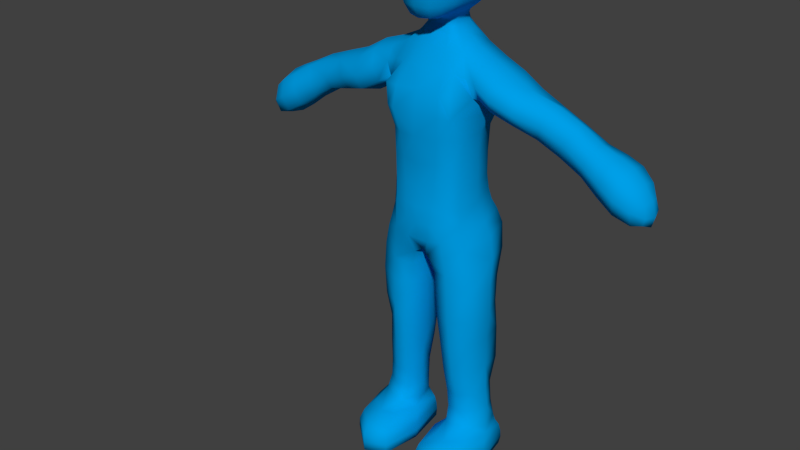 # Source: Start_file_idle_pose.blend  (saved by Blender 2.73.0; exported with 4.5.12 LTS)
import bpy
from mathutils import Matrix  # noqa: F401  (used for matrix-valued properties, if any)

bpy.ops.wm.read_factory_settings(use_empty=True)
scene = bpy.context.scene
scene.name = 'Scene'

# ---- collections
col_collection_1 = bpy.data.collections.new('Collection 1'); scene.collection.children.link(col_collection_1)
col_collection_11 = bpy.data.collections.new('Collection 11'); scene.collection.children.link(col_collection_11)
col_collection_12 = bpy.data.collections.new('Collection 12'); scene.collection.children.link(col_collection_12)
col_collection_12.hide_render = True
col_collection_12.hide_viewport = True

# ---- materials (node trees are filled in below, after node groups)
mat_character = bpy.data.materials.new('Character')
mat_character.alpha_threshold = 0.0
mat_character.use_transparent_shadow = False
mat_character.diffuse_color = (0.0, 0.3483, 0.8, 1.0)
mat_character.roughness = 0.5
mat_character.line_color = (0.0, 0.0, 0.0, 1.0)

# ---- material node trees

# ---- world
world_world = bpy.data.worlds.new('World'); scene.world = world_world
world_world.color = (0.05088, 0.05088, 0.05088)
world_world.use_sun_shadow = False
world_world.sun_shadow_jitter_overblur = 0.0
world_world.cycles.sampling_method = 'MANUAL'
world_world.cycles.sample_map_resolution = 256

# ---- meshes
me_cube_003 = bpy.data.meshes.new('Cube.003')
me_cube_003.from_pydata([(0.4696, 1.072, 5.361), (0.9667, 0.3613, 5.405), (1.163, 0.3717, 4.641), (0.2356, -0.5029, 5.078), (0.8262, 0.2586, 6.703), (0.2955, 0.7449, 9.094), (0.5685, -0.2207, 8.45), (0.497, 0.8153, 6.774), (1.06, 0.3624, 7.915), (0.7124, -0.5042, 7.671), (0.4472, 0.9237, 8.478), (0.9972, 0.3308, 7.672), (0.5327, 0.9767, 7.605), (0.5907, -0.424, 6.652), (2.786, 0.666, 7.545), (1.035, -0.2374, 8.296), (1.023, 0.3318, 8.695), (1.043, 0.9166, 8.312), (3.573, 0.8007, 7.138), (1.793, -0.2062, 7.949), (2.637, 0.318, 7.229), (2.9, 0.3633, 7.891), (4.131, 0.3633, 6.383), (3.562, -0.1376, 7.128), (3.467, 0.3317, 6.742), (3.669, 0.3313, 7.525), (0.4576, 0.3855, 9.022), (0.3601, 0.01792, 9.011), (0.5437, -0.4816, 5.156), (0.3826, -0.2889, 8.463), (0.3688, -0.4607, 6.682), (0.8124, 0.67, 1.19), (0.6282, -0.415, 4.411), (0.3842, -0.01213, 0.6963), (0.145, 0.2173, 4.365), (1.125, 0.3434, 2.189), (0.6731, 0.8766, 3.511), (0.7435, -0.2749, 2.128), (0.3552, 0.2018, 2.155), (1.193, 0.3048, 3.483), (0.6779, -0.3824, 3.353), (0.1976, 0.1957, 3.426), (0.5348, 1.07, 4.555), (0.7721, 0.902, 2.179), (1.208, 0.3349, 1.21), (0.837, -0.1255, 1.176), (0.3938, 0.2096, 1.17), (1.829, 0.8058, 7.965), (2.762, 0.005847, 7.567), (1.722, 0.3335, 7.639), (1.885, 0.2673, 8.309), (4.437, 0.3532, 6.611), (4.19, 0.3417, 7.169), (4.162, 0.7742, 6.784), (4.159, -0.06922, 6.768), (0.2178, -0.2087, 0.4246), (0.835, -0.6643, 0.7332), (1.32, 0.1455, 0.7199), (0.8221, 0.7977, 0.7075), (0.7924, -0.1015, 0.01304), (0.8195, -1.219, 0.421), (1.428, -0.03339, 0.4333), (0.8116, 1.027, 0.03127), (0.2492, -0.1878, 0.03187), (0.8111, -1.225, 0.0353), (1.374, -0.01065, 0.0347), (0.8265, 0.9773, 0.4171), (0.1886, 0.051, 9.286), (0.2747, -0.5882, 9.647), (0.439, 0.3293, 9.469), (0.611, -0.02602, 9.672), (0.4306, -0.4355, 9.661), (0.3462, -0.1763, 9.449), (0.1736, 0.7002, 9.318), (0.4283, 1.231, 10.16), (0.6402, 1.028, 10.12), (0.6522, 0.3918, 9.668), (0.483, 0.7817, 9.663), (0.3537, 0.08203, 9.441), (0.2469, 0.6374, 9.311), (0.3242, 0.3653, 9.294), (0.2647, 0.1069, 9.287), (0.3621, 0.5994, 9.457), (0.6205, 0.5761, 11.88), (0.7014, 1.143, 10.78), (0.6824, 1.039, 11.48), (0.9366, 0.1749, 10.72), (0.826, 0.1469, 11.42), (0.4258, -0.4928, 11.47), (0.5625, -0.02518, 11.79), (0.4216, -0.6472, 10.88), (0.8174, 0.06836, 10.05), (0.8447, 0.5307, 10.05), (0.5787, -0.4474, 10.16), (0.8924, 0.6399, 11.44), (0.949, 0.6535, 10.71), (0.6614, -0.398, 10.81), (0.6113, -0.3175, 11.41), (0.5005, 0.8826, 5.951), (0.8472, 0.2762, 5.847), (0.5465, -0.4606, 5.743), (0.4973, 0.8174, 6.31), (0.8361, 0.9256, 5.456), (0.8301, 0.2524, 6.181), (0.8317, -0.2013, 5.269), (1.08, 0.3928, 5.115), (0.572, -0.4569, 4.825), (0.4468, 1.161, 5.003), (0.5634, -0.4357, 6.119), (0.3667, 0.835, 8.884), (0.6772, 0.3605, 8.856), (0.4652, -0.1077, 8.784), (0.4129, 0.6415, 9.052), (0.7683, -0.1901, 6.664), (0.7445, 0.902, 8.42), (0.7813, -0.182, 8.405), (0.7429, 0.6758, 6.747), (1.18, 0.3627, 7.909), (0.8523, -0.1288, 7.666), (0.9095, 0.7589, 7.657), (0.8399, 0.2873, 7.252), (0.2314, 0.8658, 7.229), (0.4356, -0.5258, 7.175), (1.415, 0.27, 8.547), (1.389, 0.9053, 8.158), (1.357, -0.2919, 8.136), (1.313, 0.3447, 7.79), (1.049, 0.8048, 8.002), (1.066, -0.1012, 8.012), (1.019, -0.07292, 8.577), (1.037, 0.7448, 8.618), (3.325, 0.3307, 7.649), (3.221, 0.6949, 7.331), (3.206, -0.05757, 7.328), (3.101, 0.3105, 7.017), (2.88, 0.5995, 7.793), (1.741, 0.7105, 7.718), (1.843, -0.08935, 8.201), (2.668, 0.06859, 7.312), (3.95, 0.3366, 7.39), (3.877, 0.8648, 6.957), (3.871, -0.171, 6.939), (3.798, 0.3573, 6.506), (3.655, 0.6812, 7.435), (3.489, 0.6856, 6.839), (3.632, -0.01841, 7.419), (3.495, -0.02225, 6.84), (0.2501, 0.6727, 9.203), (0.347, 0.3931, 9.173), (0.2828, 0.1068, 9.167), (0.4374, 0.1274, 9.007), (0.2291, 0.8144, 6.342), (0.1407, -0.3789, 4.697), (0.7101, -0.5452, 8.092), (0.5242, 1.017, 7.987), (0.5021, 0.8582, 7.247), (0.665, -0.4091, 7.198), (0.2022, 0.05782, 9.171), (0.1704, 1.068, 5.232), (0.1129, 0.2327, 4.649), (0.1625, 0.7664, 9.131), (0.2303, 0.8132, 6.788), (0.4887, -0.5922, 7.675), (0.2057, 0.9562, 8.504), (0.2545, 1.009, 7.58), (0.2489, -0.01007, 9.024), (0.4791, 0.5371, 1.176), (1.096, 0.03444, 1.199), (0.9978, 0.9334, 4.659), (0.524, -0.08649, 1.17), (0.399, 0.1775, 0.8321), (0.8355, -0.2471, 0.8632), (1.264, 0.2264, 0.8227), (0.8052, 0.7156, 0.8549), (0.2145, 0.7825, 4.439), (0.9695, -0.1744, 4.522), (1.104, 0.604, 1.214), (0.2684, -0.2979, 4.344), (1.121, 0.3295, 2.852), (0.7198, 0.9629, 2.85), (0.7135, -0.3494, 2.768), (0.3021, 0.1898, 2.813), (1.008, 0.7568, 3.511), (0.3466, 0.67, 3.477), (1.086, -0.1793, 3.417), (0.3136, -0.259, 3.357), (1.177, 0.302, 4.065), (0.6603, -0.4117, 3.904), (0.1361, 0.2067, 3.952), (0.6692, 0.8853, 4.074), (0.4598, 0.6834, 2.174), (1.021, -0.08395, 2.156), (0.4616, -0.1982, 2.124), (1.061, 0.7845, 2.189), (0.7863, 0.694, 1.627), (1.156, 0.3245, 1.641), (0.8019, -0.1618, 1.577), (0.3946, 0.2078, 1.578), (1.901, 0.646, 8.222), (2.678, 0.5749, 7.31), (2.861, 0.1084, 7.816), (1.748, -0.07007, 7.709), (2.311, 0.701, 7.756), (2.291, -0.01815, 7.773), (2.169, 0.3343, 7.438), (2.422, 0.3598, 8.103), (4.362, 0.3471, 6.897), (4.369, 0.585, 6.657), (4.367, 0.121, 6.648), (4.374, 0.359, 6.408), (4.135, 0.6842, 6.482), (4.142, 0.03711, 6.481), (4.176, 0.03532, 7.059), (4.189, 0.6535, 7.083), (0.2481, -0.1711, 0.6035), (0.818, -1.079, 0.6006), (1.393, -0.001171, 0.6105), (0.8234, 0.9065, 0.5937), (0.5433, -0.5594, 0.717), (0.487, 0.5746, 0.6906), (1.17, -0.4037, 0.7278), (1.208, 0.6553, 0.7122), (0.4095, -0.1674, 0.01673), (0.7969, -0.9455, 0.01962), (1.185, -0.03451, 0.01948), (0.7973, 0.7436, 0.01659), (0.3799, -1.036, 0.4133), (0.3889, 0.7044, 0.03096), (1.261, -0.854, 0.4426), (1.293, 0.7434, 0.4218), (0.3906, -1.036, 0.03349), (0.3583, 0.6621, 0.4184), (1.232, -0.8518, 0.0361), (1.234, 0.7862, 0.03259), (0.2169, -0.1919, 0.232), (0.8227, -1.223, 0.2268), (1.431, -0.01519, 0.2411), (0.8248, 1.016, 0.2266), (0.209, -0.2555, 9.378), (0.3323, -0.6421, 9.939), (0.4135, -0.0941, 11.88), (0.4583, 1.312, 10.47), (0.4661, 1.335, 10.83), (0.228, 0.7355, 9.454), (0.7968, 0.7669, 10.08), (0.6807, 1.112, 10.42), (0.3635, 0.3335, 9.39), (0.7198, 0.02197, 9.832), (0.6299, 0.1834, 9.666), (0.3643, -0.3575, 9.495), (0.5128, -0.4517, 9.899), (0.7602, 0.4531, 9.829), (0.5573, -0.2334, 9.674), (0.3511, 0.004683, 9.454), (0.4876, -0.08799, 9.551), (0.5391, 0.3497, 9.554), (0.2928, 0.07858, 9.376), (0.3762, 1.097, 9.886), (0.3019, 0.9151, 9.656), (0.5757, 0.9113, 9.867), (0.6219, 0.5933, 9.669), (0.3994, 0.6682, 9.522), (0.4229, 0.498, 9.466), (0.4145, 0.1663, 9.462), (0.2847, 0.6195, 9.401), (0.3003, 0.5272, 9.302), (0.314, 0.2067, 9.288), (0.6521, 0.869, 11.74), (0.8814, 0.8904, 10.73), (0.428, 0.5613, 11.97), (0.8531, 0.8659, 11.43), (0.5899, 0.2486, 11.9), (0.7804, 0.5986, 11.72), (0.4374, 0.9071, 11.82), (0.4495, 1.145, 11.54), (0.7021, 1.119, 11.14), (0.8626, 0.3903, 11.46), (0.9516, 0.4194, 10.72), (0.8559, -0.09313, 10.75), (0.9226, 0.1984, 11.11), (0.8932, 0.1178, 10.34), (0.6283, -0.4278, 10.45), (0.6912, 0.05935, 11.65), (0.7523, -0.08944, 11.38), (0.7472, -0.18, 10.09), (0.8347, 0.3033, 10.04), (0.3704, -0.6595, 10.23), (0.9073, 0.6043, 10.35), (0.5617, -0.2217, 11.61), (0.9505, 0.6686, 11.1), (0.6613, -0.3604, 11.15), (0.7591, 0.7299, 5.929), (0.7735, -0.21, 5.765), (0.2231, 0.881, 5.949), (0.2888, -0.4893, 5.782), (0.4941, 0.9739, 5.656), (0.8805, 0.3138, 5.616), (0.2073, 0.9728, 5.589), (0.5399, -0.4816, 5.447), (0.9141, 1.016, 5.136), (0.8877, -0.1828, 4.965), (0.7453, 0.6755, 6.258), (0.765, -0.2014, 6.121), (0.6283, 0.7594, 8.827), (0.6519, -0.03682, 8.767), (0.9314, -0.1228, 8.027), (1.036, 0.8421, 7.999), (0.8243, -0.1656, 7.222), (0.7518, 0.7104, 7.259), (1.447, 0.7232, 8.446), (1.381, -0.1498, 8.424), (1.334, -0.1361, 7.869), (1.321, 0.7925, 7.873), (3.309, 0.6092, 7.566), (3.285, 0.04411, 7.569), (3.131, 0.03245, 7.096), (3.129, 0.5925, 7.095), (3.94, 0.7202, 7.293), (3.922, -0.04187, 7.267), (3.821, -0.04113, 6.616), (3.813, 0.7505, 6.616), (0.3188, 0.5752, 9.187), (0.335, 0.2092, 9.165), (0.116, 0.9867, 4.826), (0.3248, -0.4526, 6.172), (0.1753, 0.8485, 8.936), (0.313, -0.1311, 8.802), (0.4517, -0.5114, 8.093), (0.2506, 1.066, 7.977), (0.1633, 0.7152, 9.217), (0.4899, 0.5507, 0.8346), (0.5543, -0.193, 0.8509), (1.147, -0.05191, 0.8573), (1.167, 0.6313, 0.8608), (0.4029, 0.7248, 2.844), (1.021, -0.1375, 2.805), (1.019, 0.8266, 2.853), (0.4148, -0.26, 2.768), (1.024, 0.7565, 4.103), (0.3134, 0.6778, 4.009), (1.061, -0.2092, 3.986), (0.2586, -0.252, 3.891), (0.4817, 0.5583, 1.604), (1.055, 0.00372, 1.616), (0.5072, -0.1134, 1.564), (1.057, 0.6159, 1.653), (2.402, 0.6129, 8.007), (2.209, 0.6185, 7.521), (2.384, 0.09149, 8.021), (2.201, 0.05256, 7.523), (4.321, 0.5415, 6.887), (4.315, 0.1542, 6.874), (4.312, 0.1579, 6.487), (4.309, 0.558, 6.49), (0.3709, 0.6179, 0.5952), (0.4116, -0.9176, 0.6135), (1.226, -0.7436, 0.6205), (1.274, 0.6988, 0.5988), (0.5033, 0.4872, 0.02011), (0.5039, -0.7867, 0.02213), (1.097, -0.6656, 0.02419), (1.099, 0.563, 0.02174), (0.3719, -1.035, 0.2394), (0.3653, 0.695, 0.2269), (1.274, -0.8512, 0.2487), (1.284, 0.7767, 0.2312), (0.2142, -0.02459, 9.376), (0.2247, -0.469, 9.434), (0.4341, -0.6028, 11.21), (0.4204, 0.1977, 12.0), (0.3406, 0.5005, 9.395), (0.8472, 0.8503, 10.38), (0.7239, 0.671, 9.846), (0.7403, 0.2419, 9.822), (0.6577, -0.2086, 9.858), (0.4721, -0.2308, 9.566), (0.4949, 0.1228, 9.539), (0.349, 0.1743, 9.385), (0.514, 0.5351, 9.545), (0.4603, 1.285, 11.2), (0.7719, 0.7866, 11.64), (0.8874, 0.8935, 11.1), (0.7348, 0.3137, 11.73), (0.9446, 0.4387, 11.11), (0.9072, 0.3637, 10.34), (0.8422, -0.06411, 11.11), (0.8165, -0.1429, 10.38), (0.3973, -0.656, 10.53), (0.669, -0.09014, 11.55), (0.4133, -0.3217, 11.68), (0.7847, 0.8035, 5.687), (0.7953, -0.2114, 5.51), (0.2597, -0.5301, 5.45), (-0.5352, 1.095, 5.325), (-0.9741, 0.3037, 5.403), (-1.191, 0.2173, 4.671), (-0.2356, -0.5029, 5.078), (-0.8262, 0.2586, 6.703), (-0.2955, 0.7449, 9.094), (-0.5728, -0.2233, 8.449), (-0.497, 0.8153, 6.774), (-1.03, 0.365, 7.888), (-0.708, -0.5299, 7.658), (-0.4472, 0.9237, 8.478), (-0.9799, 0.3295, 7.628), (-0.5327, 0.9767, 7.605), (-0.5906, -0.424, 6.652), (-2.788, 0.6622, 7.542), (-1.044, -0.1402, 8.322), (-1.025, 0.3464, 8.704), (-1.042, 0.9209, 8.332), (-3.573, 0.8007, 7.138), (-1.771, -0.2681, 7.9), (-2.673, 0.3173, 7.256), (-2.877, 0.3454, 7.934), (-4.131, 0.3633, 6.383), (-3.558, -0.1356, 7.119), (-3.456, 0.3364, 6.721), (-3.664, 0.3378, 7.545), (-0.4576, 0.3855, 9.022), (-0.3601, 0.01792, 9.011), (-0.5458, -0.4848, 5.156), (-0.3884, -0.2924, 8.459), (-0.3688, -0.4607, 6.682), (-0.8124, 0.67, 1.19), (-0.6464, -0.4008, 4.411), (-0.3842, -0.01213, 0.6963), (-0.1948, 0.2133, 4.359), (-1.109, 0.3476, 2.19), (-0.6454, 0.8265, 3.51), (-0.7448, -0.2456, 2.133), (-0.356, 0.2004, 2.156), (-1.152, 0.2037, 3.43), (-0.6674, -0.3794, 3.341), (-0.264, 0.1837, 3.411), (-0.7071, 0.9597, 4.588), (-0.7151, 0.8645, 2.196), (-1.208, 0.3349, 1.21), (-0.837, -0.1255, 1.176), (-0.3938, 0.2096, 1.17), (-1.793, 0.8154, 7.936), (-2.771, -0.009502, 7.567), (-1.626, 0.3331, 7.487), (-1.898, 0.323, 8.295), (-4.437, 0.3532, 6.611), (-4.19, 0.3417, 7.169), (-4.162, 0.7742, 6.784), (-4.159, -0.06922, 6.768), (-0.2178, -0.2087, 0.4246), (-0.835, -0.6643, 0.7332), (-1.32, 0.1455, 0.7199), (-0.8221, 0.7977, 0.7075), (-0.7924, -0.1015, 0.01304), (-0.8195, -1.219, 0.421), (-1.428, -0.03339, 0.4333), (-0.8116, 1.027, 0.03127), (-0.2492, -0.1878, 0.03187), (-0.8111, -1.225, 0.0353), (-1.374, -0.01065, 0.0347), (-0.8265, 0.9773, 0.4171), (-0.1886, 0.051, 9.286), (-0.2747, -0.5882, 9.647), (-0.439, 0.3293, 9.469), (-0.611, -0.02602, 9.672), (-0.4306, -0.4355, 9.661), (-0.3462, -0.1763, 9.449), (-0.1736, 0.7002, 9.318), (-0.4283, 1.231, 10.16), (-0.6402, 1.028, 10.12), (-0.6522, 0.3918, 9.668), (-0.483, 0.7817, 9.663), (-0.3537, 0.08203, 9.441), (-0.2469, 0.6374, 9.311), (-0.3242, 0.3653, 9.294), (-0.2647, 0.1069, 9.287), (-0.3621, 0.5994, 9.457), (-0.6205, 0.5761, 11.88), (-0.7014, 1.143, 10.78), (-0.6824, 1.039, 11.48), (-0.9366, 0.1749, 10.72), (-0.826, 0.1469, 11.42), (-0.4258, -0.4928, 11.47), (-0.5625, -0.02518, 11.79), (-0.4216, -0.6472, 10.88), (-0.8174, 0.06836, 10.05), (-0.8447, 0.5307, 10.05), (-0.5787, -0.4474, 10.16), (-0.8924, 0.6399, 11.44), (-0.949, 0.6535, 10.71), (-0.6614, -0.398, 10.81), (-0.6113, -0.3175, 11.41), (-0.5005, 0.8826, 5.951), (-0.8472, 0.2762, 5.847), (-0.5465, -0.4606, 5.743), (-0.4973, 0.8174, 6.31), (-0.8959, 0.8965, 5.434), (-0.8301, 0.2524, 6.181), (-0.8491, -0.2285, 5.271), (-1.099, 0.2619, 5.114), (-0.578, -0.4608, 4.825), (-0.6279, 1.109, 4.992), (-0.5634, -0.4357, 6.119), (0.005382, 1.064, 5.26), (0.0, -0.5227, 5.081), (-0.002433, 0.2459, 4.8), (0.0, 0.9717, 8.526), (-0.3667, 0.835, 8.884), (-0.6768, 0.3627, 8.867), (-0.4652, -0.1077, 8.784), (-0.4129, 0.6415, 9.052), (-0.7683, -0.1901, 6.664), (-0.7442, 0.9034, 8.427), (0.0, -0.5468, 6.652), (0.0, 0.7835, 6.789), (-0.7858, -0.1822, 8.414), (-0.7429, 0.6758, 6.747), (-0.005369, -0.3723, 8.484), (-1.212, 0.3658, 7.847), (-0.9505, -0.1271, 7.658), (-0.02716, -0.6071, 7.669), (0.0, 0.9761, 7.586), (-0.914, 0.7583, 7.641), (-0.8306, 0.2868, 7.246), (-0.2314, 0.8658, 7.229), (-0.413, -0.5295, 7.181), (-1.447, 0.3345, 8.562), (-1.371, 0.9097, 8.157), (-1.364, -0.201, 8.135), (-1.248, 0.3462, 7.7), (-1.038, 0.8072, 7.999), (-1.049, -0.04276, 8.021), (-1.024, -0.01796, 8.574), (-1.036, 0.7521, 8.615), (-3.309, 0.348, 7.714), (-3.219, 0.6962, 7.334), (-3.194, -0.04523, 7.349), (-3.093, 0.3151, 6.997), (-2.867, 0.5891, 7.834), (-1.669, 0.7064, 7.604), (-1.844, -0.05569, 8.199), (-2.703, 0.06291, 7.333), (-3.95, 0.3366, 7.39), (-3.877, 0.8648, 6.957), (-3.869, -0.1701, 6.935), (-3.796, 0.3582, 6.501), (-3.655, 0.6816, 7.436), (-3.486, 0.687, 6.833), (-3.629, -0.01347, 7.434), (-3.485, -0.01758, 6.819), (-0.2501, 0.6727, 9.203), (-0.347, 0.3931, 9.173), (-0.2828, 0.1068, 9.167), (0.0, 0.7808, 9.162), (-0.4374, 0.1274, 9.007), (0.0, -0.02968, 9.045), (-0.2291, 0.8144, 6.342), (-0.1475, -0.3798, 4.696), (-0.7682, -0.4928, 8.067), (-0.5242, 1.017, 7.987), (-0.5021, 0.8582, 7.247), (-0.6263, -0.413, 7.209), (-0.2022, 0.05782, 9.171), (-0.1928, 1.081, 5.216), (-0.1327, 0.2316, 4.648), (-0.1625, 0.7664, 9.131), (-0.2303, 0.8132, 6.788), (-0.5094, -0.6223, 7.658), (-0.2057, 0.9562, 8.504), (-0.2545, 1.009, 7.58), (-0.2489, -0.01007, 9.024), (-0.4791, 0.5371, 1.176), (-1.096, 0.03444, 1.199), (-1.107, 0.7713, 4.686), (-0.524, -0.08649, 1.17), (-0.399, 0.1775, 0.8321), (-0.8355, -0.2471, 0.8632), (-1.264, 0.2264, 0.8227), (-0.8052, 0.7156, 0.8549), (-0.29, 0.7631, 4.448), (-1.013, -0.2308, 4.552), (-1.104, 0.604, 1.214), (-0.3027, -0.2979, 4.336), (-1.067, 0.3356, 2.842), (-0.6627, 0.9254, 2.866), (-0.7, -0.3195, 2.77), (-0.3025, 0.1894, 2.814), (-0.9904, 0.6869, 3.487), (-0.3365, 0.6568, 3.477), (-1.017, -0.2197, 3.386), (-0.353, -0.277, 3.34), (-1.182, 0.1801, 4.052), (-0.6671, -0.3819, 3.897), (-0.243, 0.1929, 3.935), (-0.6433, 0.8336, 4.076), (-0.442, 0.6606, 2.187), (-1.023, -0.05464, 2.161), (-0.4623, -0.1837, 2.126), (-1.001, 0.7564, 2.199), (-0.7863, 0.694, 1.627), (-1.156, 0.3245, 1.641), (-0.8019, -0.1617, 1.577), (-0.3946, 0.2078, 1.578), (-1.909, 0.6921, 8.272), (-2.698, 0.5743, 7.326), (-2.84, 0.0887, 7.853), (-1.687, -0.1486, 7.611), (-2.278, 0.7048, 7.73), (-2.27, -0.1143, 7.718), (-2.15, 0.3197, 7.373), (-2.391, 0.3224, 8.118), (-4.362, 0.3471, 6.897), (-4.369, 0.585, 6.657), (-4.367, 0.121, 6.648), (-4.374, 0.359, 6.408), (-4.135, 0.6842, 6.482), (-4.142, 0.03711, 6.481), (-4.176, 0.03532, 7.059), (-4.189, 0.6535, 7.083), (-0.2481, -0.1711, 0.6035), (-0.818, -1.079, 0.6006), (-1.393, -0.001171, 0.6105), (-0.8234, 0.9065, 0.5937), (-0.5433, -0.5594, 0.717), (-0.487, 0.5746, 0.6906), (-1.17, -0.4037, 0.7278), (-1.208, 0.6553, 0.7122), (-0.4095, -0.1674, 0.01673), (-0.7969, -0.9455, 0.01962), (-1.185, -0.03451, 0.01948), (-0.7973, 0.7436, 0.01659), (-0.3799, -1.036, 0.4133), (-0.3889, 0.7044, 0.03096), (-1.261, -0.854, 0.4426), (-1.293, 0.7434, 0.4218), (-0.3906, -1.036, 0.03349), (-0.3583, 0.6621, 0.4184), (-1.232, -0.8518, 0.0361), (-1.234, 0.7862, 0.03259), (-0.2169, -0.1919, 0.232), (-0.8227, -1.223, 0.2268), (-1.431, -0.01519, 0.2411), (-0.8248, 1.016, 0.2266), (0.0, 0.0119, 9.279), (-0.209, -0.2555, 9.378), (0.0, -0.3022, 9.348), (-0.3323, -0.6421, 9.939), (0.0, -0.66, 9.653), (0.0, -0.7588, 10.28), (-0.4135, -0.0941, 11.88), (0.0, -0.5996, 11.57), (0.0, 0.5236, 12.05), (-0.4583, 1.312, 10.47), (-0.4661, 1.335, 10.83), (0.0, 1.16, 11.56), (0.0, 1.277, 10.18), (-0.228, 0.7355, 9.454), (0.0, 0.9389, 9.656), (-0.7968, 0.7669, 10.08), (-0.6807, 1.112, 10.42), (-0.3635, 0.3335, 9.39), (-0.7198, 0.02197, 9.832), (-0.6299, 0.1834, 9.666), (-0.3643, -0.3575, 9.495), (-0.5128, -0.4517, 9.899), (-0.7602, 0.4531, 9.829), (-0.5573, -0.2334, 9.674), (-0.3511, 0.004683, 9.454), (-0.4876, -0.08799, 9.551), (0.0, 0.7181, 9.317), (-0.5391, 0.3497, 9.554), (-0.2928, 0.07858, 9.376), (-0.3762, 1.097, 9.886), (-0.3019, 0.9151, 9.656), (-0.5757, 0.9113, 9.867), (-0.6219, 0.5933, 9.669), (-0.3994, 0.6682, 9.522), (-0.4229, 0.498, 9.466), (-0.4145, 0.1663, 9.462), (-0.2847, 0.6195, 9.401), (-0.3003, 0.5272, 9.302), (-0.314, 0.2067, 9.288), (0.0, -0.775, 10.94), (0.0, 1.379, 10.86), (-0.6521, 0.869, 11.74), (-0.8814, 0.8904, 10.73), (-0.428, 0.5613, 11.97), (-0.8531, 0.8659, 11.43), (-0.5899, 0.2486, 11.9), (-0.7804, 0.5986, 11.72), (-0.4374, 0.9071, 11.82), (-0.4495, 1.145, 11.54), (-0.7021, 1.119, 11.14), (-0.8626, 0.3903, 11.46), (-0.9516, 0.4194, 10.72), (-0.8559, -0.09313, 10.75), (-0.9226, 0.1984, 11.11), (-0.8932, 0.1178, 10.34), (-0.6283, -0.4278, 10.45), (-0.6912, 0.05935, 11.65), (-0.7523, -0.08944, 11.38), (0.0, -0.1613, 12.02), (-0.7472, -0.18, 10.09), (-0.8347, 0.3033, 10.04), (-0.3704, -0.6595, 10.23), (-0.9073, 0.6043, 10.35), (-0.5617, -0.2217, 11.61), (-0.9505, 0.6686, 11.1), (-0.6613, -0.3604, 11.15), (-0.7604, 0.7313, 5.928), (-0.7735, -0.21, 5.765), (0.0, 0.8461, 5.979), (0.0, -0.5758, 5.782), (-0.2231, 0.881, 5.949), (-0.2888, -0.4893, 5.782), (-0.4959, 1.007, 5.634), (-0.8808, 0.3118, 5.615), (-0.2068, 0.993, 5.576), (-0.5399, -0.4816, 5.447), (-1.039, 0.8907, 5.133), (-0.9268, -0.2436, 4.973), (-0.7453, 0.6755, 6.258), (-0.765, -0.2014, 6.121), (-0.6282, 0.76, 8.83), (-0.6517, -0.03539, 8.774), (-0.9668, -0.1195, 8.038), (-1.065, 0.8442, 7.995), (-0.7821, -0.1674, 7.235), (-0.7517, 0.7104, 7.259), (-1.445, 0.7433, 8.478), (-1.418, -0.07803, 8.44), (-1.301, -0.108, 7.838), (-1.283, 0.7926, 7.824), (-3.301, 0.6198, 7.627), (-3.269, 0.06151, 7.665), (-3.122, 0.03757, 7.078), (-3.124, 0.5948, 7.085), (-3.94, 0.7202, 7.293), (-3.922, -0.04187, 7.267), (-3.819, -0.04005, 6.611), (-3.813, 0.7505, 6.616), (-0.3188, 0.5752, 9.187), (-0.335, 0.2092, 9.165), (-0.1848, 0.9921, 4.82), (-0.3248, -0.4526, 6.172), (-0.1753, 0.8485, 8.936), (-0.313, -0.1311, 8.802), (-0.4967, -0.54, 8.068), (-0.2506, 1.066, 7.977), (-0.1633, 0.7152, 9.217), (-0.4899, 0.5507, 0.8346), (-0.5543, -0.193, 0.8509), (-1.147, -0.05191, 0.8573), (-1.167, 0.6313, 0.8608), (-0.387, 0.7028, 2.857), (-0.9782, -0.1066, 2.8), (-0.9532, 0.7997, 2.861), (-0.4154, -0.2458, 2.77), (-1.011, 0.6867, 4.08), (-0.3147, 0.666, 4.009), (-1.043, -0.2406, 3.992), (-0.3265, -0.275, 3.868), (-0.4817, 0.5583, 1.604), (-1.055, 0.003908, 1.616), (-0.5072, -0.1134, 1.564), (-1.057, 0.6159, 1.653), (-2.369, 0.6183, 8.022), (-2.182, 0.6152, 7.462), (-2.358, -0.01181, 8.016), (-2.186, 0.004154, 7.455), (-4.321, 0.5415, 6.887), (-4.315, 0.1542, 6.874), (-4.312, 0.1579, 6.487), (-4.309, 0.558, 6.49), (-0.3709, 0.6179, 0.5952), (-0.4116, -0.9176, 0.6135), (-1.226, -0.7436, 0.6205), (-1.274, 0.6988, 0.5988), (-0.5033, 0.4872, 0.02011), (-0.5039, -0.7867, 0.02213), (-1.097, -0.6656, 0.02419), (-1.099, 0.563, 0.02174), (-0.3719, -1.035, 0.2394), (-0.3653, 0.695, 0.2269), (-1.274, -0.8512, 0.2487), (-1.284, 0.7767, 0.2312), (0.0, 0.7746, 6.363), (-0.02521, 0.9255, 4.961), (0.0, -0.5151, 6.164), (-0.0004735, -0.3279, 4.78), (0.0, 0.8469, 8.979), (0.0, -0.1558, 8.835), (0.0, 1.047, 7.997), (-0.02775, -0.5165, 8.113), (-0.003239, -0.629, 7.227), (0.0, 0.8562, 7.211), (0.0, 0.7377, 9.225), (0.0, 0.02354, 9.172), (-0.2142, -0.02459, 9.376), (0.0, -0.08867, 9.344), (-0.2247, -0.469, 9.434), (0.0, -0.5267, 9.411), (0.0, -0.7285, 9.976), (-0.4341, -0.6028, 11.21), (0.0, -0.7337, 11.28), (-0.4204, 0.1977, 12.0), (0.0, 0.1389, 12.12), (0.0, 0.8962, 11.85), (0.0, 1.357, 10.5), (-0.3406, 0.5005, 9.395), (0.0, 1.138, 9.904), (0.0, 0.7694, 9.456), (-0.8472, 0.8503, 10.38), (-0.7239, 0.671, 9.846), (-0.7403, 0.2419, 9.822), (-0.6577, -0.2086, 9.858), (-0.4721, -0.2308, 9.566), (-0.4949, 0.1228, 9.539), (-0.349, 0.1743, 9.385), (-0.514, 0.5351, 9.545), (0.0, -0.7685, 10.6), (-0.4603, 1.285, 11.2), (0.0, 1.32, 11.22), (-0.7719, 0.7866, 11.64), (-0.8874, 0.8935, 11.1), (-0.7348, 0.3137, 11.73), (-0.9446, 0.4387, 11.11), (-0.9072, 0.3637, 10.34), (-0.8422, -0.06411, 11.11), (-0.8165, -0.1429, 10.38), (-0.3973, -0.656, 10.53), (-0.669, -0.09014, 11.55), (-0.4133, -0.3217, 11.68), (0.0, -0.3998, 11.81), (-0.7948, 0.8253, 5.669), (-0.7954, -0.2117, 5.51), (0.001587, 0.9667, 5.616), (0.0, -0.5534, 5.426), (-0.2597, -0.5301, 5.45), (-0.851, 0.3543, 8.784), (-1.03, 0.55, 8.663), (-0.6524, 0.5615, 8.849), (-0.8319, 0.7556, 8.721), (-0.8414, 0.5555, 8.755), (-0.7639, 0.3584, 8.825), (-1.024, 0.165, 8.642), (-0.6642, 0.164, 8.822), (-0.8379, -0.02688, 8.673), (-0.9381, 0.3503, 8.744)], [], [(0, 295, 390, 102), (0, 102, 299, 107), (0, 107, 323, 158), (1, 102, 390, 296), (1, 296, 391, 104), (1, 104, 300, 105), (1, 105, 299, 102), (2, 175, 340, 186), (2, 186, 338, 168), (2, 168, 299, 105), (2, 105, 300, 175), (3, 503, 788, 152), (4, 116, 308, 120), (4, 120, 307, 113), (4, 113, 302, 103), (4, 103, 301, 116), (5, 160, 329, 147), (5, 147, 321, 112), (5, 112, 303, 109), (5, 109, 325, 160), (6, 153, 305, 115), (6, 115, 304, 111), (7, 155, 308, 116), (7, 116, 301, 101), (8, 128, 305, 117), (8, 117, 306, 127), (8, 127, 312, 126), (8, 126, 311, 128), (9, 156, 307, 118), (9, 118, 305, 153), (9, 153, 327, 162), (10, 163, 325, 109), (10, 109, 303, 114), (10, 114, 306, 154), (10, 154, 328, 163), (11, 119, 306, 117), (11, 117, 305, 118), (11, 118, 307, 120), (11, 120, 308, 119), (12, 164, 328, 154), (12, 154, 306, 119), (12, 119, 308, 155), (13, 108, 302, 113), (13, 113, 307, 156), (14, 199, 347, 202), (14, 202, 346, 135), (14, 135, 313, 132), (14, 132, 316, 199), (15, 128, 311, 125), (15, 125, 310, 129), (15, 129, 304, 115), (15, 115, 305, 128), (16, 130, 303, 110), (16, 110, 304, 129), (16, 129, 310, 123), (16, 123, 309, 130), (17, 127, 306, 114), (17, 114, 303, 130), (17, 130, 309, 124), (17, 124, 312, 127), (18, 144, 316, 132), (18, 132, 313, 143), (18, 143, 317, 140), (18, 140, 320, 144), (19, 201, 349, 203), (19, 203, 348, 137), (19, 137, 310, 125), (19, 125, 311, 201), (20, 138, 349, 204), (20, 204, 347, 199), (20, 199, 316, 134), (20, 134, 315, 138), (21, 135, 346, 205), (21, 205, 348, 200), (21, 200, 314, 131), (21, 131, 313, 135), (22, 211, 319, 142), (22, 142, 320, 210), (22, 210, 353, 209), (22, 209, 352, 211), (23, 146, 319, 141), (23, 141, 318, 145), (23, 145, 314, 133), (23, 133, 315, 146), (24, 146, 315, 134), (24, 134, 316, 144), (24, 144, 320, 142), (24, 142, 319, 146), (25, 143, 313, 131), (25, 131, 314, 145), (25, 145, 318, 139), (25, 139, 317, 143), (26, 112, 321, 148), (26, 148, 322, 150), (26, 150, 304, 110), (26, 110, 303, 112), (27, 165, 326, 111), (27, 111, 304, 150), (27, 150, 322, 149), (28, 104, 391, 298), (28, 106, 300, 104), (30, 122, 793, 512), (31, 166, 342, 194), (31, 194, 345, 176), (31, 176, 333, 173), (31, 173, 330, 166), (32, 177, 341, 187), (32, 187, 340, 175), (32, 175, 300, 106), (33, 219, 354, 214), (33, 214, 355, 218), (33, 218, 331, 170), (33, 170, 330, 219), (34, 174, 339, 188), (34, 188, 341, 177), (34, 159, 323, 174), (35, 191, 343, 195), (35, 195, 345, 193), (35, 193, 336, 178), (35, 178, 335, 191), (36, 183, 339, 189), (36, 189, 338, 182), (36, 182, 336, 179), (36, 179, 334, 183), (37, 192, 344, 196), (37, 196, 343, 191), (37, 191, 335, 180), (37, 180, 337, 192), (38, 190, 342, 197), (38, 197, 344, 192), (38, 192, 337, 181), (38, 181, 334, 190), (39, 184, 335, 178), (39, 178, 336, 182), (39, 182, 338, 186), (39, 186, 340, 184), (40, 185, 337, 180), (40, 180, 335, 184), (40, 184, 340, 187), (40, 187, 341, 185), (41, 183, 334, 181), (41, 181, 337, 185), (41, 185, 341, 188), (41, 188, 339, 183), (42, 174, 323, 107), (42, 107, 299, 168), (42, 168, 338, 189), (42, 189, 339, 174), (43, 190, 334, 179), (43, 179, 336, 193), (43, 193, 345, 194), (43, 194, 342, 190), (44, 167, 332, 172), (44, 172, 333, 176), (44, 176, 345, 195), (44, 195, 343, 167), (45, 169, 331, 171), (45, 171, 332, 167), (45, 167, 343, 196), (45, 196, 344, 169), (46, 166, 330, 170), (46, 170, 331, 169), (46, 169, 344, 197), (46, 197, 342, 166), (47, 136, 312, 124), (47, 124, 309, 198), (47, 198, 346, 202), (47, 202, 347, 136), (48, 138, 315, 133), (48, 133, 314, 200), (48, 200, 348, 203), (48, 203, 349, 138), (49, 201, 311, 126), (49, 126, 312, 136), (49, 136, 347, 204), (49, 204, 349, 201), (50, 198, 309, 123), (50, 123, 310, 137), (50, 137, 348, 205), (50, 205, 346, 198), (51, 207, 350, 206), (51, 206, 351, 208), (51, 208, 352, 209), (51, 209, 353, 207), (52, 213, 317, 139), (52, 139, 318, 212), (52, 212, 351, 206), (52, 206, 350, 213), (53, 210, 320, 140), (53, 140, 317, 213), (53, 213, 350, 207), (53, 207, 353, 210), (54, 211, 352, 208), (54, 208, 351, 212), (54, 212, 318, 141), (54, 141, 319, 211), (55, 231, 363, 234), (55, 234, 362, 226), (55, 226, 355, 214), (55, 214, 354, 231), (56, 218, 355, 215), (56, 215, 356, 220), (56, 220, 332, 171), (56, 171, 331, 218), (57, 220, 356, 216), (57, 216, 357, 221), (57, 221, 333, 172), (57, 172, 332, 220), (58, 219, 330, 173), (58, 173, 333, 221), (58, 221, 357, 217), (58, 217, 354, 219), (59, 223, 359, 222), (59, 222, 358, 225), (59, 225, 361, 224), (59, 224, 360, 223), (60, 226, 362, 235), (60, 235, 364, 228), (60, 228, 356, 215), (60, 215, 355, 226), (61, 228, 364, 236), (61, 236, 365, 229), (61, 229, 357, 216), (61, 216, 356, 228), (62, 227, 363, 237), (62, 237, 365, 233), (62, 233, 361, 225), (62, 225, 358, 227), (63, 227, 358, 222), (63, 222, 359, 230), (63, 230, 362, 234), (63, 234, 363, 227), (64, 230, 359, 223), (64, 223, 360, 232), (64, 232, 364, 235), (64, 235, 362, 230), (65, 232, 360, 224), (65, 224, 361, 233), (65, 233, 365, 236), (65, 236, 364, 232), (66, 231, 354, 217), (66, 217, 357, 229), (66, 229, 365, 237), (66, 237, 363, 231), (67, 642, 796, 157), (68, 239, 801, 646), (69, 246, 370, 262), (69, 262, 378, 255), (69, 255, 376, 263), (69, 263, 377, 246), (70, 252, 375, 254), (70, 254, 376, 248), (70, 248, 373, 247), (70, 247, 374, 252), (71, 249, 375, 252), (71, 252, 374, 250), (72, 249, 367, 238), (72, 238, 366, 253), (72, 253, 376, 254), (72, 254, 375, 249), (73, 668, 810, 243), (74, 654, 807, 241), (74, 257, 809, 654), (75, 245, 371, 244), (75, 244, 372, 259), (76, 251, 373, 248), (76, 248, 376, 255), (76, 255, 378, 260), (76, 260, 372, 251), (77, 259, 372, 260), (77, 260, 378, 261), (78, 256, 377, 263), (78, 263, 376, 253), (78, 253, 366, 256), (79, 264, 370, 265), (79, 265, 321, 147), (80, 246, 377, 266), (80, 266, 322, 148), (80, 148, 321, 265), (80, 265, 370, 246), (81, 149, 322, 266), (81, 266, 377, 256), (82, 261, 378, 262), (82, 262, 370, 264), (83, 269, 369, 271), (83, 271, 382, 272), (83, 272, 380, 267), (84, 268, 371, 245), (84, 242, 379, 275), (84, 275, 381, 268), (85, 270, 381, 275), (85, 275, 379, 274), (85, 267, 380, 270), (86, 280, 384, 277), (86, 277, 383, 279), (86, 279, 385, 278), (86, 278, 386, 280), (87, 276, 382, 282), (87, 282, 388, 283), (87, 283, 385, 279), (87, 279, 383, 276), (89, 240, 389, 288), (89, 288, 388, 282), (89, 282, 382, 271), (89, 271, 369, 240), (91, 247, 373, 285), (91, 285, 384, 280), (91, 280, 386, 284), (91, 284, 374, 247), (92, 251, 372, 244), (92, 244, 371, 287), (92, 287, 384, 285), (92, 285, 373, 251), (93, 281, 387, 286), (93, 250, 374, 284), (93, 284, 386, 281), (94, 270, 380, 272), (94, 272, 382, 276), (94, 276, 383, 289), (94, 289, 381, 270), (95, 268, 381, 289), (95, 289, 383, 277), (95, 277, 384, 287), (95, 287, 371, 268), (96, 281, 386, 278), (96, 278, 385, 290), (97, 290, 385, 283), (97, 283, 388, 288), (98, 101, 301, 291), (98, 291, 390, 295), (99, 291, 301, 103), (99, 103, 302, 292), (99, 292, 391, 296), (99, 296, 390, 291), (100, 292, 302, 108), (100, 108, 324, 294), (100, 294, 392, 298), (100, 298, 391, 292), (28, 298, 392, 3), (12, 155, 121, 164), (28, 3, 152, 106), (13, 30, 324, 108), (0, 158, 297, 295), (163, 505, 789, 325), (67, 366, 798, 642), (77, 258, 257, 259), (71, 68, 367, 249), (77, 261, 243, 258), (242, 241, 807, 682), (90, 681, 819, 387), (269, 650, 805, 369), (98, 293, 151, 101), (6, 29, 327, 153), (27, 149, 157, 165), (160, 325, 789, 552), (238, 367, 800, 644), (164, 520, 791, 328), (238, 644, 798, 366), (71, 250, 239, 68), (269, 273, 806, 650), (79, 147, 329, 73), (158, 323, 786, 502), (7, 101, 151, 161), (165, 554, 790, 326), (161, 513, 794, 121), (82, 264, 243, 261), (75, 259, 257, 74), (96, 290, 368, 90), (88, 649, 803, 368), (293, 710, 785, 151), (85, 274, 273, 267), (93, 286, 239, 250), (294, 711, 836, 392), (165, 157, 796, 554), (161, 151, 785, 513), (75, 74, 241, 245), (240, 369, 805, 700), (83, 267, 273, 269), (88, 389, 832, 649), (293, 297, 835, 710), (96, 90, 387, 281), (158, 502, 835, 297), (7, 161, 121, 155), (97, 288, 389, 88), (159, 152, 788, 504), (9, 162, 122, 156), (32, 106, 152, 177), (162, 519, 793, 122), (162, 327, 792, 519), (159, 504, 786, 323), (242, 682, 821, 379), (34, 177, 152, 159), (29, 326, 790, 516), (30, 512, 787, 324), (258, 243, 810, 656), (240, 700, 832, 389), (81, 67, 157, 149), (84, 245, 241, 242), (294, 324, 787, 711), (286, 387, 819, 647), (6, 111, 326, 29), (29, 516, 792, 327), (164, 121, 794, 520), (258, 656, 809, 257), (68, 646, 800, 367), (3, 392, 836, 503), (13, 156, 122, 30), (163, 328, 791, 505), (160, 552, 795, 329), (79, 73, 243, 264), (73, 329, 795, 668), (90, 368, 803, 681), (274, 653, 806, 273), (274, 379, 821, 653), (81, 256, 366, 67), (98, 295, 297, 293), (286, 647, 801, 239), (97, 88, 368, 290), (393, 495, 833, 714), (393, 500, 718, 495), (393, 562, 742, 500), (394, 715, 833, 495), (394, 497, 834, 715), (394, 498, 719, 497), (394, 495, 718, 498), (395, 590, 759, 579), (395, 572, 757, 590), (395, 498, 718, 572), (395, 579, 719, 498), (396, 556, 788, 503), (397, 522, 727, 515), (397, 510, 726, 522), (397, 496, 721, 510), (397, 515, 720, 496), (398, 549, 748, 564), (398, 509, 740, 549), (398, 506, 722, 509), (398, 564, 744, 506), (399, 514, 724, 557), (399, 508, 723, 514), (400, 515, 727, 559), (400, 494, 720, 515), (401, 517, 724, 530), (401, 529, 725, 517), (401, 528, 731, 529), (401, 530, 730, 528), (402, 518, 726, 560), (402, 557, 724, 518), (402, 566, 746, 557), (403, 506, 744, 567), (403, 511, 722, 506), (403, 558, 725, 511), (403, 567, 747, 558), (404, 517, 725, 521), (404, 518, 724, 517), (404, 522, 726, 518), (404, 521, 727, 522), (405, 558, 747, 568), (405, 521, 725, 558), (405, 559, 727, 521), (406, 510, 721, 501), (406, 560, 726, 510), (407, 606, 766, 603), (407, 537, 765, 606), (407, 534, 732, 537), (407, 603, 735, 534), (408, 527, 730, 530), (408, 531, 729, 527), (408, 514, 723, 846, 531), (408, 530, 724, 514), (842, 840, 722, 841), (409, 844, 531, 846, 723, 845, 507, 843, 838, 847), (409, 525, 729, 531, 844), (409, 839, 532, 728, 525), (410, 511, 725, 529), (410, 532, 841, 722, 511), (410, 526, 728, 532), (410, 529, 731, 526), (411, 534, 735, 546), (411, 545, 732, 534), (411, 542, 736, 545), (411, 546, 739, 542), (412, 607, 768, 605), (412, 539, 767, 607), (412, 527, 729, 539), (412, 605, 730, 527), (413, 608, 768, 540), (413, 603, 766, 608), (413, 536, 735, 603), (413, 540, 734, 536), (414, 609, 765, 537), (414, 604, 767, 609), (414, 533, 733, 604), (414, 537, 732, 533), (415, 544, 738, 615), (415, 614, 739, 544), (415, 613, 772, 614), (415, 615, 771, 613), (416, 543, 738, 548), (416, 547, 737, 543), (416, 535, 733, 547), (416, 548, 734, 535), (417, 536, 734, 548), (417, 546, 735, 536), (417, 544, 739, 546), (417, 548, 738, 544), (418, 533, 732, 545), (418, 547, 733, 533), (418, 541, 737, 547), (418, 545, 736, 541), (419, 550, 740, 509), (419, 553, 741, 550), (419, 507, 845, 723, 553), (419, 509, 722, 840, 507), (420, 508, 745, 569), (420, 553, 723, 508), (420, 551, 741, 553), (421, 717, 834, 497), (421, 497, 719, 499), (423, 512, 793, 524), (424, 598, 761, 570), (424, 580, 764, 598), (424, 577, 752, 580), (424, 570, 749, 577), (425, 591, 760, 581), (425, 579, 759, 591), (425, 499, 719, 579), (426, 618, 773, 623), (426, 622, 774, 618), (426, 574, 750, 622), (426, 623, 749, 574), (427, 592, 758, 578), (427, 581, 760, 592), (427, 578, 742, 563), (428, 599, 762, 595), (428, 597, 764, 599), (428, 582, 755, 597), (428, 595, 754, 582), (429, 593, 758, 587), (429, 586, 757, 593), (429, 583, 755, 586), (429, 587, 753, 583), (430, 600, 763, 596), (430, 595, 762, 600), (430, 584, 754, 595), (430, 596, 756, 584), (431, 601, 761, 594), (431, 596, 763, 601), (431, 585, 756, 596), (431, 594, 753, 585), (432, 582, 754, 588), (432, 586, 755, 582), (432, 590, 757, 586), (432, 588, 759, 590), (433, 584, 756, 589), (433, 588, 754, 584), (433, 591, 759, 588), (433, 589, 760, 591), (434, 585, 753, 587), (434, 589, 756, 585), (434, 592, 760, 589), (434, 587, 758, 592), (435, 500, 742, 578), (435, 572, 718, 500), (435, 593, 757, 572), (435, 578, 758, 593), (436, 583, 753, 594), (436, 597, 755, 583), (436, 598, 764, 597), (436, 594, 761, 598), (437, 576, 751, 571), (437, 580, 752, 576), (437, 599, 764, 580), (437, 571, 762, 599), (438, 575, 750, 573), (438, 571, 751, 575), (438, 600, 762, 571), (438, 573, 763, 600), (439, 574, 749, 570), (439, 573, 750, 574), (439, 601, 763, 573), (439, 570, 761, 601), (440, 526, 731, 538), (440, 602, 728, 526), (440, 606, 765, 602), (440, 538, 766, 606), (441, 535, 734, 540), (441, 604, 733, 535), (441, 607, 767, 604), (441, 540, 768, 607), (442, 528, 730, 605), (442, 538, 731, 528), (442, 608, 766, 538), (442, 605, 768, 608), (443, 525, 728, 602), (443, 539, 729, 525), (443, 609, 767, 539), (443, 602, 765, 609), (444, 610, 769, 611), (444, 612, 770, 610), (444, 613, 771, 612), (444, 611, 772, 613), (445, 541, 736, 617), (445, 616, 737, 541), (445, 610, 770, 616), (445, 617, 769, 610), (446, 542, 739, 614), (446, 617, 736, 542), (446, 611, 769, 617), (446, 614, 772, 611), (447, 612, 771, 615), (447, 616, 770, 612), (447, 543, 737, 616), (447, 615, 738, 543), (448, 638, 782, 635), (448, 630, 781, 638), (448, 618, 774, 630), (448, 635, 773, 618), (449, 619, 774, 622), (449, 624, 775, 619), (449, 575, 751, 624), (449, 622, 750, 575), (450, 620, 775, 624), (450, 625, 776, 620), (450, 576, 752, 625), (450, 624, 751, 576), (451, 577, 749, 623), (451, 625, 752, 577), (451, 621, 776, 625), (451, 623, 773, 621), (452, 626, 778, 627), (452, 629, 777, 626), (452, 628, 780, 629), (452, 627, 779, 628), (453, 639, 781, 630), (453, 632, 783, 639), (453, 619, 775, 632), (453, 630, 774, 619), (454, 640, 783, 632), (454, 633, 784, 640), (454, 620, 776, 633), (454, 632, 775, 620), (455, 641, 782, 631), (455, 637, 784, 641), (455, 629, 780, 637), (455, 631, 777, 629), (456, 626, 777, 631), (456, 634, 778, 626), (456, 638, 781, 634), (456, 631, 782, 638), (457, 627, 778, 634), (457, 636, 779, 627), (457, 639, 783, 636), (457, 634, 781, 639), (458, 628, 779, 636), (458, 637, 780, 628), (458, 640, 784, 637), (458, 636, 783, 640), (459, 621, 773, 635), (459, 633, 776, 621), (459, 641, 784, 633), (459, 635, 782, 641), (460, 561, 796, 642), (461, 646, 801, 645), (462, 676, 808, 659), (462, 669, 818, 676), (462, 677, 816, 669), (462, 659, 817, 677), (463, 667, 815, 665), (463, 661, 816, 667), (463, 660, 813, 661), (463, 665, 814, 660), (464, 665, 815, 662), (464, 663, 814, 665), (465, 643, 799, 662), (465, 666, 797, 643), (465, 667, 816, 666), (465, 662, 815, 667), (466, 655, 810, 668), (467, 651, 807, 654), (467, 654, 809, 671), (468, 657, 811, 658), (468, 673, 812, 657), (469, 661, 813, 664), (469, 669, 816, 661), (469, 674, 818, 669), (469, 664, 812, 674), (470, 674, 812, 673), (470, 675, 818, 674), (471, 677, 817, 670), (471, 666, 816, 677), (471, 670, 797, 666), (472, 679, 808, 678), (472, 549, 740, 679), (473, 680, 817, 659), (473, 550, 741, 680), (473, 679, 740, 550), (473, 659, 808, 679), (474, 680, 741, 551), (474, 670, 817, 680), (475, 676, 818, 675), (475, 678, 808, 676), (476, 687, 804, 685), (476, 688, 824, 687), (476, 683, 822, 688), (477, 658, 811, 684), (477, 691, 820, 652), (477, 684, 823, 691), (478, 691, 823, 686), (478, 690, 820, 691), (478, 686, 822, 683), (479, 693, 826, 696), (479, 695, 825, 693), (479, 694, 827, 695), (479, 696, 828, 694), (480, 698, 824, 692), (480, 699, 830, 698), (480, 695, 827, 699), (480, 692, 825, 695), (482, 705, 831, 648), (482, 698, 830, 705), (482, 687, 824, 698), (482, 648, 804, 687), (484, 702, 813, 660), (484, 696, 826, 702), (484, 701, 828, 696), (484, 660, 814, 701), (485, 657, 812, 664), (485, 704, 811, 657), (485, 702, 826, 704), (485, 664, 813, 702), (486, 703, 829, 697), (486, 701, 814, 663), (486, 697, 828, 701), (487, 688, 822, 686), (487, 692, 824, 688), (487, 706, 825, 692), (487, 686, 823, 706), (488, 706, 823, 684), (488, 693, 825, 706), (488, 704, 826, 693), (488, 684, 811, 704), (489, 694, 828, 697), (489, 707, 827, 694), (490, 699, 827, 707), (490, 705, 830, 699), (491, 708, 720, 494), (491, 714, 833, 708), (492, 496, 720, 708), (492, 709, 721, 496), (492, 715, 834, 709), (492, 708, 833, 715), (493, 501, 721, 709), (493, 713, 743, 501), (493, 717, 837, 713), (493, 709, 834, 717), (421, 396, 837, 717), (405, 568, 523, 559), (421, 499, 556, 396), (406, 501, 743, 423), (393, 714, 716, 562), (567, 744, 789, 505), (460, 642, 798, 797), (470, 673, 671, 672), (464, 662, 799, 461), (470, 672, 655, 675), (652, 682, 807, 651), (483, 829, 819, 681), (685, 804, 805, 650), (491, 494, 555, 712), (399, 557, 746, 422), (420, 569, 561, 551), (564, 552, 789, 744), (643, 644, 800, 799), (568, 747, 791, 520), (643, 797, 798, 644), (464, 461, 645, 663), (685, 650, 806, 689), (472, 466, 748, 549), (562, 502, 786, 742), (400, 565, 555, 494), (569, 745, 790, 554), (565, 523, 794, 513), (475, 675, 655, 678), (468, 467, 671, 673), (489, 483, 802, 707), (481, 802, 803, 649), (712, 555, 785, 710), (478, 683, 689, 690), (486, 663, 645, 703), (713, 837, 836, 711), (569, 554, 796, 561), (565, 513, 785, 555), (468, 658, 651, 467), (648, 700, 805, 804), (476, 685, 689, 683), (481, 649, 832, 831), (712, 710, 835, 716), (489, 697, 829, 483), (562, 716, 835, 502), (400, 559, 523, 565), (490, 481, 831, 705), (563, 504, 788, 556), (402, 560, 524, 566), (425, 581, 556, 499), (566, 524, 793, 519), (566, 519, 792, 746), (563, 742, 786, 504), (652, 820, 821, 682), (427, 563, 556, 581), (422, 516, 790, 745), (423, 743, 787, 512), (672, 656, 810, 655), (648, 831, 832, 700), (474, 551, 561, 460), (477, 652, 651, 658), (713, 711, 787, 743), (703, 647, 819, 829), (399, 422, 745, 508), (422, 746, 792, 516), (568, 520, 794, 523), (672, 671, 809, 656), (461, 799, 800, 646), (396, 503, 836, 837), (406, 423, 524, 560), (567, 505, 791, 747), (564, 748, 795, 552), (472, 678, 655, 466), (466, 668, 795, 748), (483, 681, 803, 802), (690, 689, 806, 653), (690, 653, 821, 820), (474, 460, 797, 670), (491, 712, 716, 714), (703, 645, 801, 647), (490, 707, 802, 481), (839, 842, 841, 532), (409, 847, 838, 842, 839), (838, 843, 507, 840, 842)])
me_cube_003.polygons.foreach_set('use_smooth', [True] * 839)
me_cube_003.materials.append(mat_character)
me_cube_003.use_remesh_preserve_volume = False
me_cube_003.use_remesh_preserve_attributes = False
me_cube_003.use_mirror_vertex_groups = False
me_cube_003.update()
me_circle = bpy.data.meshes.new('Circle')
me_circle.from_pydata([(-0.01792, -0.01086, 0.1123), (-0.0505, -0.01086, 0.1024), (-0.08053, -0.01086, 0.08633), (-0.1068, -0.01086, 0.06474), (-0.1284, -0.01086, 0.03842), (-0.1445, -0.01086, 0.008395), (-0.1544, -0.01086, -0.02418), (-0.1577, -0.01086, -0.05806), (-0.1544, -0.01086, -0.09194), (-0.1445, -0.01086, -0.1245), (-0.1284, -0.01086, -0.1545), (-0.1068, -0.01086, -0.1809), (-0.08053, -0.01086, -0.2025), (-0.0505, -0.01086, -0.2185), (-0.01792, -0.01086, -0.2284), (-0.01727, -0.004248, 0.1123), (-0.04923, 0.002107, 0.1024), (-0.07867, 0.007965, 0.08633), (-0.1045, 0.0131, 0.06474), (-0.1257, 0.01731, 0.03842), (-0.1414, 0.02044, 0.008395), (-0.1511, 0.02237, -0.02418), (-0.1544, 0.02302, -0.05806), (-0.1511, 0.02237, -0.09194), (-0.1414, 0.02044, -0.1245), (-0.1257, 0.01731, -0.1545), (-0.1045, 0.0131, -0.1809), (-0.07867, 0.007965, -0.2025), (-0.04923, 0.002107, -0.2185), (-0.01727, -0.004248, -0.2284), (-0.01535, 0.002107, 0.1123), (-0.04544, 0.01457, 0.1024), (-0.07318, 0.02606, 0.08633), (-0.0975, 0.03614, 0.06474), (-0.1174, 0.0444, 0.03842), (-0.1323, 0.05054, 0.008395), (-0.1414, 0.05432, -0.02418), (-0.1445, 0.0556, -0.05806), (-0.1414, 0.05432, -0.09194), (-0.1323, 0.05054, -0.1245), (-0.1174, 0.0444, -0.1545), (-0.0975, 0.03614, -0.1809), (-0.07318, 0.02606, -0.2025), (-0.04544, 0.01457, -0.2185), (-0.01534, 0.002107, -0.2284), (-0.01221, 0.007965, 0.1123), (-0.0393, 0.02606, 0.1024), (-0.06427, 0.04275, 0.08633), (-0.08615, 0.05737, 0.06474), (-0.1041, 0.06936, 0.03842), (-0.1174, 0.07828, 0.008395), (-0.1257, 0.08377, -0.02418), (-0.1284, 0.08563, -0.05806), (-0.1257, 0.08377, -0.09194), (-0.1174, 0.07828, -0.1245), (-0.1041, 0.06936, -0.1545), (-0.08615, 0.05737, -0.1809), (-0.06427, 0.04275, -0.2025), (-0.0393, 0.02606, -0.2185), (-0.01221, 0.007965, -0.2284), (-0.008001, 0.0131, 0.1123), (-0.03104, 0.03614, 0.1024), (-0.05227, 0.05737, 0.08633), (-0.07088, 0.07597, 0.06474), (-0.08615, 0.09125, 0.03842), (-0.0975, 0.1026, 0.008395), (-0.1045, 0.1096, -0.02418), (-0.1068, 0.1119, -0.05806), (-0.1045, 0.1096, -0.09194), (-0.0975, 0.1026, -0.1245), (-0.08615, 0.09125, -0.1545), (-0.07088, 0.07597, -0.1809), (-0.05227, 0.05737, -0.2025), (-0.03104, 0.03614, -0.2185), (-0.008001, 0.0131, -0.2284), (-0.002867, 0.01731, 0.1123), (-0.02097, 0.0444, 0.1024), (-0.03765, 0.06936, 0.08633), (-0.05227, 0.09125, 0.06474), (-0.06427, 0.1092, 0.03842), (-0.07318, 0.1225, 0.008395), (-0.07867, 0.1308, -0.02418), (-0.08053, 0.1335, -0.05806), (-0.07867, 0.1308, -0.09194), (-0.07318, 0.1225, -0.1245), (-0.06427, 0.1092, -0.1545), (-0.05227, 0.09125, -0.1809), (-0.03765, 0.06936, -0.2025), (-0.02097, 0.0444, -0.2185), (-0.002867, 0.01731, -0.2284), (0.002991, 0.02044, 0.1123), (-0.009476, 0.05054, 0.1024), (-0.02097, 0.07828, 0.08633), (-0.03104, 0.1026, 0.06474), (-0.0393, 0.1225, 0.03842), (-0.04544, 0.1374, 0.008395), (-0.04923, 0.1465, -0.02418), (-0.0505, 0.1496, -0.05806), (-0.04923, 0.1465, -0.09194), (-0.04544, 0.1374, -0.1245), (-0.0393, 0.1225, -0.1545), (-0.03104, 0.1026, -0.1809), (-0.02097, 0.07828, -0.2025), (-0.009476, 0.05054, -0.2185), (0.002991, 0.02044, -0.2284), (0.009347, 0.02237, 0.1123), (0.002991, 0.05432, 0.1024), (-0.002867, 0.08377, 0.08633), (-0.008001, 0.1096, 0.06474), (-0.01221, 0.1308, 0.03842), (-0.01534, 0.1465, 0.008395), (-0.01727, 0.1562, -0.02418), (-0.01792, 0.1595, -0.05806), (-0.01727, 0.1562, -0.09194), (-0.01534, 0.1465, -0.1245), (-0.01221, 0.1308, -0.1545), (-0.008001, 0.1096, -0.1809), (-0.002866, 0.08377, -0.2025), (0.002991, 0.05432, -0.2185), (0.009347, 0.02237, -0.2284), (0.01596, 0.02302, 0.1123), (0.01596, 0.0556, 0.1024), (0.01596, 0.08563, 0.08633), (0.01596, 0.1119, 0.06474), (0.01596, 0.1335, 0.03842), (0.01596, 0.1496, 0.008395), (0.01596, 0.1595, -0.02418), (0.01596, 0.1628, -0.05806), (0.01596, 0.1595, -0.09194), (0.01596, 0.1496, -0.1245), (0.01596, 0.1335, -0.1545), (0.01596, 0.1119, -0.1809), (0.01596, 0.08563, -0.2025), (0.01596, 0.0556, -0.2185), (0.01596, 0.02302, -0.2284), (0.02257, 0.02237, 0.1123), (0.02892, 0.05432, 0.1024), (0.03478, 0.08377, 0.08633), (0.03991, 0.1096, 0.06474), (0.04413, 0.1308, 0.03842), (0.04726, 0.1465, 0.008395), (0.04919, 0.1562, -0.02418), (0.04984, 0.1595, -0.05806), (0.04919, 0.1562, -0.09194), (0.04726, 0.1465, -0.1245), (0.04413, 0.1308, -0.1545), (0.03991, 0.1096, -0.1809), (0.03478, 0.08377, -0.2025), (0.02892, 0.05432, -0.2185), (0.02257, 0.02237, -0.2284), (0.02892, 0.02044, 0.1123), (0.04139, 0.05054, 0.1024), (0.05288, 0.07828, 0.08633), (0.06295, 0.1026, 0.06474), (0.07121, 0.1225, 0.03842), (0.07736, 0.1374, 0.008395), (0.08114, 0.1465, -0.02418), (0.08242, 0.1496, -0.05806), (0.08114, 0.1465, -0.09194), (0.07736, 0.1374, -0.1245), (0.07121, 0.1225, -0.1545), (0.06295, 0.1026, -0.1809), (0.05288, 0.07828, -0.2025), (0.04139, 0.05054, -0.2185), (0.02892, 0.02044, -0.2284), (0.03478, 0.01731, 0.1123), (0.05288, 0.0444, 0.1024), (0.06956, 0.06936, 0.08633), (0.08418, 0.09125, 0.06474), (0.09618, 0.1092, 0.03842), (0.1051, 0.1225, 0.008395), (0.1106, 0.1308, -0.02418), (0.1124, 0.1335, -0.05806), (0.1106, 0.1308, -0.09194), (0.1051, 0.1225, -0.1245), (0.09618, 0.1092, -0.1545), (0.08418, 0.09125, -0.1809), (0.06956, 0.06936, -0.2025), (0.05288, 0.0444, -0.2185), (0.03478, 0.01731, -0.2284), (0.03991, 0.0131, 0.1123), (0.06295, 0.03614, 0.1024), (0.08418, 0.05737, 0.08633), (0.1028, 0.07597, 0.06474), (0.1181, 0.09125, 0.03842), (0.1294, 0.1026, 0.008395), (0.1364, 0.1096, -0.02418), (0.1388, 0.1119, -0.05806), (0.1364, 0.1096, -0.09194), (0.1294, 0.1026, -0.1245), (0.1181, 0.09125, -0.1545), (0.1028, 0.07597, -0.1809), (0.08418, 0.05737, -0.2025), (0.06295, 0.03614, -0.2185), (0.03991, 0.0131, -0.2284), (0.04413, 0.007965, 0.1123), (0.07121, 0.02606, 0.1024), (0.09618, 0.04275, 0.08633), (0.1181, 0.05737, 0.06474), (0.136, 0.06936, 0.03842), (0.1494, 0.07828, 0.008395), (0.1576, 0.08377, -0.02418), (0.1604, 0.08563, -0.05806), (0.1576, 0.08377, -0.09194), (0.1494, 0.07828, -0.1245), (0.136, 0.06936, -0.1545), (0.1181, 0.05737, -0.1809), (0.09618, 0.04275, -0.2025), (0.07121, 0.02606, -0.2185), (0.04413, 0.007965, -0.2284), (0.04726, 0.002107, 0.1123), (0.07736, 0.01457, 0.1024), (0.1051, 0.02606, 0.08633), (0.1294, 0.03614, 0.06474), (0.1494, 0.0444, 0.03842), (0.1642, 0.05054, 0.008395), (0.1733, 0.05432, -0.02418), (0.1764, 0.0556, -0.05806), (0.1733, 0.05432, -0.09194), (0.1642, 0.05054, -0.1245), (0.1494, 0.0444, -0.1545), (0.1294, 0.03614, -0.1809), (0.1051, 0.02606, -0.2025), (0.07736, 0.01457, -0.2185), (0.04726, 0.002107, -0.2284), (0.04919, -0.004248, 0.1123), (0.08114, 0.002107, 0.1024), (0.1106, 0.007965, 0.08633), (0.1364, 0.0131, 0.06474), (0.1576, 0.01731, 0.03842), (0.1733, 0.02044, 0.008395), (0.183, 0.02237, -0.02418), (0.1863, 0.02302, -0.05806), (0.183, 0.02237, -0.09194), (0.1733, 0.02044, -0.1245), (0.1576, 0.01731, -0.1545), (0.1364, 0.0131, -0.1809), (0.1106, 0.007965, -0.2025), (0.08114, 0.002107, -0.2185), (0.04919, -0.004248, -0.2284), (0.04984, -0.01086, 0.1123), (0.08242, -0.01086, 0.1024), (0.1124, -0.01086, 0.08633), (0.1388, -0.01086, 0.06474), (0.1604, -0.01086, 0.03842), (0.1764, -0.01086, 0.008395), (0.1863, -0.01086, -0.02418), (0.1896, -0.01086, -0.05806), (0.1863, -0.01086, -0.09194), (0.1764, -0.01086, -0.1245), (0.1604, -0.01086, -0.1545), (0.1388, -0.01086, -0.1809), (0.1124, -0.01086, -0.2025), (0.08242, -0.01086, -0.2185), (0.04984, -0.01086, -0.2284), (0.04919, -0.01747, 0.1123), (0.08114, -0.02382, 0.1024), (0.1106, -0.02968, 0.08633), (0.1364, -0.03482, 0.06474), (0.1576, -0.03903, 0.03842), (0.1733, -0.04216, 0.008395), (0.183, -0.04409, -0.02418), (0.1863, -0.04474, -0.05806), (0.183, -0.04409, -0.09194), (0.1733, -0.04216, -0.1245), (0.1576, -0.03903, -0.1545), (0.1364, -0.03482, -0.1809), (0.1106, -0.02968, -0.2025), (0.08114, -0.02382, -0.2185), (0.04919, -0.01747, -0.2284), (0.04726, -0.02382, 0.1123), (0.07736, -0.03629, 0.1024), (0.1051, -0.04778, 0.08633), (0.1294, -0.05785, 0.06474), (0.1494, -0.06612, 0.03842), (0.1642, -0.07226, 0.008395), (0.1733, -0.07604, -0.02418), (0.1764, -0.07732, -0.05806), (0.1733, -0.07604, -0.09194), (0.1642, -0.07226, -0.1245), (0.1494, -0.06612, -0.1545), (0.1294, -0.05785, -0.1809), (0.1051, -0.04778, -0.2025), (0.07736, -0.03629, -0.2185), (0.04726, -0.02382, -0.2284), (0.04413, -0.02968, 0.1123), (0.07121, -0.04778, 0.1024), (0.09618, -0.06446, 0.08633), (0.1181, -0.07908, 0.06474), (0.136, -0.09108, 0.03842), (0.1494, -0.1, 0.008395), (0.1576, -0.1055, -0.02418), (0.1604, -0.1073, -0.05806), (0.1576, -0.1055, -0.09194), (0.1494, -0.1, -0.1245), (0.136, -0.09108, -0.1545), (0.1181, -0.07908, -0.1809), (0.09618, -0.06446, -0.2025), (0.07121, -0.04778, -0.2185), (0.04413, -0.02968, -0.2284), (0.03991, -0.03482, 0.1123), (0.06295, -0.05785, 0.1024), (0.08418, -0.07908, 0.08633), (0.1028, -0.09769, 0.06474), (0.1181, -0.113, 0.03842), (0.1294, -0.1243, 0.008395), (0.1364, -0.1313, -0.02418), (0.1388, -0.1337, -0.05806), (0.1364, -0.1313, -0.09194), (0.1294, -0.1243, -0.1245), (0.1181, -0.113, -0.1545), (0.1028, -0.09769, -0.1809), (0.08418, -0.07908, -0.2025), (0.06295, -0.05785, -0.2185), (0.03991, -0.03482, -0.2284), (0.03478, -0.03903, 0.1123), (0.05288, -0.06612, 0.1024), (0.06956, -0.09108, 0.08633), (0.08418, -0.113, 0.06474), (0.09618, -0.1309, 0.03842), (0.1051, -0.1443, 0.008395), (0.1106, -0.1525, -0.02418), (0.1124, -0.1553, -0.05806), (0.1106, -0.1525, -0.09194), (0.1051, -0.1443, -0.1245), (0.09618, -0.1309, -0.1545), (0.08418, -0.113, -0.1809), (0.06956, -0.09108, -0.2025), (0.05288, -0.06612, -0.2185), (0.03478, -0.03903, -0.2284), (0.01596, -0.01086, -0.2317), (0.02892, -0.04216, 0.1123), (0.04139, -0.07226, 0.1024), (0.05288, -0.1, 0.08633), (0.06295, -0.1243, 0.06474), (0.07121, -0.1443, 0.03842), (0.07736, -0.1591, 0.008395), (0.08114, -0.1682, -0.02418), (0.08242, -0.1713, -0.05806), (0.08114, -0.1682, -0.09194), (0.07736, -0.1591, -0.1245), (0.07121, -0.1443, -0.1545), (0.06295, -0.1243, -0.1809), (0.05288, -0.1, -0.2025), (0.04139, -0.07226, -0.2185), (0.02892, -0.04216, -0.2284), (0.02257, -0.04409, 0.1123), (0.02892, -0.07604, 0.1024), (0.03478, -0.1055, 0.08633), (0.03991, -0.1313, 0.06474), (0.04413, -0.1525, 0.03842), (0.04726, -0.1682, 0.008395), (0.04919, -0.1779, -0.02418), (0.04984, -0.1812, -0.05806), (0.04919, -0.1779, -0.09194), (0.04726, -0.1682, -0.1245), (0.04413, -0.1525, -0.1545), (0.03991, -0.1313, -0.1809), (0.03478, -0.1055, -0.2025), (0.02892, -0.07604, -0.2185), (0.02257, -0.04409, -0.2284), (0.01596, -0.04474, 0.1123), (0.01596, -0.07732, 0.1024), (0.01596, -0.1073, 0.08633), (0.01596, -0.1337, 0.06474), (0.01596, -0.1553, 0.03842), (0.01596, -0.1713, 0.008395), (0.01596, -0.1812, -0.02418), (0.01596, -0.1845, -0.05806), (0.01596, -0.1812, -0.09194), (0.01596, -0.1713, -0.1245), (0.01596, -0.1553, -0.1545), (0.01596, -0.1337, -0.1809), (0.01596, -0.1073, -0.2025), (0.01596, -0.07732, -0.2185), (0.01596, -0.04474, -0.2284), (0.009347, -0.04409, 0.1123), (0.002991, -0.07604, 0.1024), (-0.002866, -0.1055, 0.08633), (-0.008001, -0.1313, 0.06474), (-0.01221, -0.1525, 0.03842), (-0.01534, -0.1682, 0.008395), (-0.01727, -0.1779, -0.02418), (-0.01792, -0.1812, -0.05806), (-0.01727, -0.1779, -0.09194), (-0.01534, -0.1682, -0.1245), (-0.01221, -0.1525, -0.1545), (-0.008001, -0.1313, -0.1809), (-0.002866, -0.1055, -0.2025), (0.002991, -0.07604, -0.2185), (0.009347, -0.04409, -0.2284), (0.002991, -0.04216, 0.1123), (-0.009476, -0.07226, 0.1024), (-0.02097, -0.1, 0.08633), (-0.03104, -0.1243, 0.06474), (-0.0393, -0.1443, 0.03842), (-0.04544, -0.1591, 0.008395), (-0.04923, -0.1682, -0.02418), (-0.0505, -0.1713, -0.05806), (-0.04923, -0.1682, -0.09194), (-0.04544, -0.1591, -0.1245), (-0.0393, -0.1443, -0.1545), (-0.03104, -0.1243, -0.1809), (-0.02097, -0.1, -0.2025), (-0.009476, -0.07226, -0.2185), (0.002991, -0.04216, -0.2284), (-0.002867, -0.03903, 0.1123), (-0.02097, -0.06612, 0.1024), (-0.03765, -0.09108, 0.08633), (-0.05227, -0.113, 0.06474), (-0.06427, -0.1309, 0.03842), (-0.07318, -0.1443, 0.008395), (-0.07867, -0.1525, -0.02418), (-0.08053, -0.1553, -0.05806), (-0.07867, -0.1525, -0.09194), (-0.07318, -0.1443, -0.1245), (-0.06427, -0.1309, -0.1545), (-0.05227, -0.113, -0.1809), (-0.03765, -0.09108, -0.2025), (-0.02097, -0.06612, -0.2185), (-0.002866, -0.03903, -0.2284), (-0.008001, -0.03482, 0.1123), (-0.03104, -0.05785, 0.1024), (-0.05227, -0.07908, 0.08633), (-0.07088, -0.09769, 0.06474), (-0.08615, -0.113, 0.03842), (-0.0975, -0.1243, 0.008395), (-0.1045, -0.1313, -0.02418), (-0.1068, -0.1337, -0.05806), (-0.1045, -0.1313, -0.09194), (-0.0975, -0.1243, -0.1245), (-0.08615, -0.113, -0.1545), (-0.07088, -0.09769, -0.1809), (-0.05227, -0.07908, -0.2025), (-0.03104, -0.05785, -0.2185), (-0.008001, -0.03482, -0.2284), (-0.01221, -0.02968, 0.1123), (-0.0393, -0.04778, 0.1024), (-0.06427, -0.06446, 0.08633), (-0.08615, -0.07908, 0.06474), (-0.1041, -0.09108, 0.03842), (-0.1174, -0.1, 0.008395), (-0.1257, -0.1055, -0.02418), (-0.1284, -0.1073, -0.05806), (-0.1257, -0.1055, -0.09194), (-0.1174, -0.1, -0.1245), (-0.1041, -0.09108, -0.1545), (-0.08615, -0.07908, -0.1809), (-0.06427, -0.06446, -0.2025), (-0.0393, -0.04778, -0.2185), (-0.01221, -0.02968, -0.2284), (0.01596, -0.01086, 0.1156), (-0.01534, -0.02382, 0.1123), (-0.04544, -0.03629, 0.1024), (-0.07318, -0.04778, 0.08633), (-0.0975, -0.05785, 0.06474), (-0.1174, -0.06612, 0.03842), (-0.1323, -0.07226, 0.008395), (-0.1414, -0.07604, -0.02418), (-0.1445, -0.07732, -0.05806), (-0.1414, -0.07604, -0.09194), (-0.1323, -0.07226, -0.1245), (-0.1174, -0.06612, -0.1545), (-0.0975, -0.05785, -0.1809), (-0.07318, -0.04778, -0.2025), (-0.04544, -0.03629, -0.2185), (-0.01534, -0.02382, -0.2284), (-0.01727, -0.01747, 0.1123), (-0.04923, -0.02382, 0.1024), (-0.07867, -0.02968, 0.08633), (-0.1045, -0.03482, 0.06474), (-0.1257, -0.03903, 0.03842), (-0.1414, -0.04216, 0.008395), (-0.1511, -0.04409, -0.02418), (-0.1544, -0.04474, -0.05806), (-0.1511, -0.04409, -0.09194), (-0.1414, -0.04216, -0.1245), (-0.1257, -0.03903, -0.1545), (-0.1045, -0.03482, -0.1809), (-0.07867, -0.02968, -0.2025), (-0.04923, -0.02382, -0.2185), (-0.01727, -0.01747, -0.2284)], [], [(3, 2, 17, 18), (14, 13, 28, 29), (1, 0, 15, 16), (12, 11, 26, 27), (10, 9, 24, 25), (8, 7, 22, 23), (6, 5, 20, 21), (4, 3, 18, 19), (2, 1, 16, 17), (13, 12, 27, 28), (11, 10, 25, 26), (9, 8, 23, 24), (7, 6, 21, 22), (5, 4, 19, 20), (24, 23, 38, 39), (22, 21, 36, 37), (20, 19, 34, 35), (18, 17, 32, 33), (29, 28, 43, 44), (16, 15, 30, 31), (27, 26, 41, 42), (25, 24, 39, 40), (23, 22, 37, 38), (21, 20, 35, 36), (19, 18, 33, 34), (17, 16, 31, 32), (28, 27, 42, 43), (26, 25, 40, 41), (39, 38, 53, 54), (37, 36, 51, 52), (35, 34, 49, 50), (33, 32, 47, 48), (44, 43, 58, 59), (31, 30, 45, 46), (42, 41, 56, 57), (40, 39, 54, 55), (38, 37, 52, 53), (36, 35, 50, 51), (34, 33, 48, 49), (32, 31, 46, 47), (43, 42, 57, 58), (41, 40, 55, 56), (54, 53, 68, 69), (52, 51, 66, 67), (50, 49, 64, 65), (48, 47, 62, 63), (59, 58, 73, 74), (46, 45, 60, 61), (57, 56, 71, 72), (55, 54, 69, 70), (53, 52, 67, 68), (51, 50, 65, 66), (49, 48, 63, 64), (47, 46, 61, 62), (58, 57, 72, 73), (56, 55, 70, 71), (69, 68, 83, 84), (67, 66, 81, 82), (65, 64, 79, 80), (63, 62, 77, 78), (74, 73, 88, 89), (61, 60, 75, 76), (72, 71, 86, 87), (70, 69, 84, 85), (68, 67, 82, 83), (66, 65, 80, 81), (64, 63, 78, 79), (62, 61, 76, 77), (73, 72, 87, 88), (71, 70, 85, 86), (84, 83, 98, 99), (82, 81, 96, 97), (80, 79, 94, 95), (78, 77, 92, 93), (89, 88, 103, 104), (76, 75, 90, 91), (87, 86, 101, 102), (85, 84, 99, 100), (83, 82, 97, 98), (81, 80, 95, 96), (79, 78, 93, 94), (77, 76, 91, 92), (88, 87, 102, 103), (86, 85, 100, 101), (99, 98, 113, 114), (97, 96, 111, 112), (95, 94, 109, 110), (93, 92, 107, 108), (104, 103, 118, 119), (91, 90, 105, 106), (102, 101, 116, 117), (100, 99, 114, 115), (98, 97, 112, 113), (96, 95, 110, 111), (94, 93, 108, 109), (92, 91, 106, 107), (103, 102, 117, 118), (101, 100, 115, 116), (114, 113, 128, 129), (112, 111, 126, 127), (110, 109, 124, 125), (108, 107, 122, 123), (119, 118, 133, 134), (106, 105, 120, 121), (117, 116, 131, 132), (115, 114, 129, 130), (113, 112, 127, 128), (111, 110, 125, 126), (109, 108, 123, 124), (107, 106, 121, 122), (118, 117, 132, 133), (116, 115, 130, 131), (129, 128, 143, 144), (127, 126, 141, 142), (125, 124, 139, 140), (123, 122, 137, 138), (134, 133, 148, 149), (121, 120, 135, 136), (132, 131, 146, 147), (130, 129, 144, 145), (128, 127, 142, 143), (126, 125, 140, 141), (124, 123, 138, 139), (122, 121, 136, 137), (133, 132, 147, 148), (131, 130, 145, 146), (144, 143, 158, 159), (142, 141, 156, 157), (140, 139, 154, 155), (138, 137, 152, 153), (149, 148, 163, 164), (136, 135, 150, 151), (147, 146, 161, 162), (145, 144, 159, 160), (143, 142, 157, 158), (141, 140, 155, 156), (139, 138, 153, 154), (137, 136, 151, 152), (148, 147, 162, 163), (146, 145, 160, 161), (159, 158, 173, 174), (157, 156, 171, 172), (155, 154, 169, 170), (153, 152, 167, 168), (164, 163, 178, 179), (151, 150, 165, 166), (162, 161, 176, 177), (160, 159, 174, 175), (158, 157, 172, 173), (156, 155, 170, 171), (154, 153, 168, 169), (152, 151, 166, 167), (163, 162, 177, 178), (161, 160, 175, 176), (174, 173, 188, 189), (172, 171, 186, 187), (170, 169, 184, 185), (168, 167, 182, 183), (179, 178, 193, 194), (166, 165, 180, 181), (177, 176, 191, 192), (175, 174, 189, 190), (173, 172, 187, 188), (171, 170, 185, 186), (169, 168, 183, 184), (167, 166, 181, 182), (178, 177, 192, 193), (176, 175, 190, 191), (189, 188, 203, 204), (187, 186, 201, 202), (185, 184, 199, 200), (183, 182, 197, 198), (194, 193, 208, 209), (181, 180, 195, 196), (192, 191, 206, 207), (190, 189, 204, 205), (188, 187, 202, 203), (186, 185, 200, 201), (184, 183, 198, 199), (182, 181, 196, 197), (193, 192, 207, 208), (191, 190, 205, 206), (204, 203, 218, 219), (202, 201, 216, 217), (200, 199, 214, 215), (198, 197, 212, 213), (209, 208, 223, 224), (196, 195, 210, 211), (207, 206, 221, 222), (205, 204, 219, 220), (203, 202, 217, 218), (201, 200, 215, 216), (199, 198, 213, 214), (197, 196, 211, 212), (208, 207, 222, 223), (206, 205, 220, 221), (219, 218, 233, 234), (217, 216, 231, 232), (215, 214, 229, 230), (213, 212, 227, 228), (224, 223, 238, 239), (211, 210, 225, 226), (222, 221, 236, 237), (220, 219, 234, 235), (218, 217, 232, 233), (216, 215, 230, 231), (214, 213, 228, 229), (212, 211, 226, 227), (223, 222, 237, 238), (221, 220, 235, 236), (234, 233, 248, 249), (232, 231, 246, 247), (230, 229, 244, 245), (228, 227, 242, 243), (239, 238, 253, 254), (226, 225, 240, 241), (237, 236, 251, 252), (235, 234, 249, 250), (233, 232, 247, 248), (231, 230, 245, 246), (229, 228, 243, 244), (227, 226, 241, 242), (238, 237, 252, 253), (236, 235, 250, 251), (249, 248, 263, 264), (247, 246, 261, 262), (245, 244, 259, 260), (243, 242, 257, 258), (254, 253, 268, 269), (241, 240, 255, 256), (252, 251, 266, 267), (250, 249, 264, 265), (248, 247, 262, 263), (246, 245, 260, 261), (244, 243, 258, 259), (242, 241, 256, 257), (253, 252, 267, 268), (251, 250, 265, 266), (264, 263, 278, 279), (262, 261, 276, 277), (260, 259, 274, 275), (258, 257, 272, 273), (269, 268, 283, 284), (256, 255, 270, 271), (267, 266, 281, 282), (265, 264, 279, 280), (263, 262, 277, 278), (261, 260, 275, 276), (259, 258, 273, 274), (257, 256, 271, 272), (268, 267, 282, 283), (266, 265, 280, 281), (279, 278, 293, 294), (277, 276, 291, 292), (275, 274, 289, 290), (273, 272, 287, 288), (284, 283, 298, 299), (271, 270, 285, 286), (282, 281, 296, 297), (280, 279, 294, 295), (278, 277, 292, 293), (276, 275, 290, 291), (274, 273, 288, 289), (272, 271, 286, 287), (283, 282, 297, 298), (281, 280, 295, 296), (294, 293, 308, 309), (292, 291, 306, 307), (290, 289, 304, 305), (288, 287, 302, 303), (299, 298, 313, 314), (286, 285, 300, 301), (297, 296, 311, 312), (295, 294, 309, 310), (293, 292, 307, 308), (291, 290, 305, 306), (289, 288, 303, 304), (287, 286, 301, 302), (298, 297, 312, 313), (296, 295, 310, 311), (309, 308, 323, 324), (307, 306, 321, 322), (305, 304, 319, 320), (303, 302, 317, 318), (314, 313, 328, 329), (301, 300, 315, 316), (312, 311, 326, 327), (310, 309, 324, 325), (308, 307, 322, 323), (306, 305, 320, 321), (304, 303, 318, 319), (302, 301, 316, 317), (313, 312, 327, 328), (311, 310, 325, 326), (324, 323, 339, 340), (322, 321, 337, 338), (320, 319, 335, 336), (318, 317, 333, 334), (329, 328, 344, 345), (316, 315, 331, 332), (327, 326, 342, 343), (325, 324, 340, 341), (323, 322, 338, 339), (321, 320, 336, 337), (319, 318, 334, 335), (317, 316, 332, 333), (328, 327, 343, 344), (326, 325, 341, 342), (340, 339, 354, 355), (338, 337, 352, 353), (336, 335, 350, 351), (334, 333, 348, 349), (345, 344, 359, 360), (332, 331, 346, 347), (343, 342, 357, 358), (341, 340, 355, 356), (339, 338, 353, 354), (337, 336, 351, 352), (335, 334, 349, 350), (333, 332, 347, 348), (344, 343, 358, 359), (342, 341, 356, 357), (355, 354, 369, 370), (353, 352, 367, 368), (351, 350, 365, 366), (349, 348, 363, 364), (360, 359, 374, 375), (347, 346, 361, 362), (358, 357, 372, 373), (356, 355, 370, 371), (354, 353, 368, 369), (352, 351, 366, 367), (350, 349, 364, 365), (348, 347, 362, 363), (359, 358, 373, 374), (357, 356, 371, 372), (370, 369, 384, 385), (368, 367, 382, 383), (366, 365, 380, 381), (364, 363, 378, 379), (375, 374, 389, 390), (362, 361, 376, 377), (373, 372, 387, 388), (371, 370, 385, 386), (369, 368, 383, 384), (367, 366, 381, 382), (365, 364, 379, 380), (363, 362, 377, 378), (374, 373, 388, 389), (372, 371, 386, 387), (385, 384, 399, 400), (383, 382, 397, 398), (381, 380, 395, 396), (379, 378, 393, 394), (390, 389, 404, 405), (377, 376, 391, 392), (388, 387, 402, 403), (386, 385, 400, 401), (384, 383, 398, 399), (382, 381, 396, 397), (380, 379, 394, 395), (378, 377, 392, 393), (389, 388, 403, 404), (387, 386, 401, 402), (400, 399, 414, 415), (398, 397, 412, 413), (396, 395, 410, 411), (394, 393, 408, 409), (405, 404, 419, 420), (392, 391, 406, 407), (403, 402, 417, 418), (401, 400, 415, 416), (399, 398, 413, 414), (397, 396, 411, 412), (395, 394, 409, 410), (393, 392, 407, 408), (404, 403, 418, 419), (402, 401, 416, 417), (415, 414, 429, 430), (413, 412, 427, 428), (411, 410, 425, 426), (409, 408, 423, 424), (420, 419, 434, 435), (407, 406, 421, 422), (418, 417, 432, 433), (416, 415, 430, 431), (414, 413, 428, 429), (412, 411, 426, 427), (410, 409, 424, 425), (408, 407, 422, 423), (419, 418, 433, 434), (417, 416, 431, 432), (430, 429, 444, 445), (428, 427, 442, 443), (426, 425, 440, 441), (424, 423, 438, 439), (435, 434, 449, 450), (422, 421, 436, 437), (433, 432, 447, 448), (431, 430, 445, 446), (429, 428, 443, 444), (427, 426, 441, 442), (425, 424, 439, 440), (423, 422, 437, 438), (434, 433, 448, 449), (432, 431, 446, 447), (445, 444, 460, 461), (443, 442, 458, 459), (441, 440, 456, 457), (439, 438, 454, 455), (450, 449, 465, 466), (437, 436, 452, 453), (448, 447, 463, 464), (446, 445, 461, 462), (444, 443, 459, 460), (442, 441, 457, 458), (440, 439, 455, 456), (438, 437, 453, 454), (449, 448, 464, 465), (447, 446, 462, 463), (461, 460, 475, 476), (459, 458, 473, 474), (457, 456, 471, 472), (455, 454, 469, 470), (466, 465, 480, 481), (453, 452, 467, 468), (464, 463, 478, 479), (462, 461, 476, 477), (460, 459, 474, 475), (458, 457, 472, 473), (456, 455, 470, 471), (454, 453, 468, 469), (465, 464, 479, 480), (463, 462, 477, 478), (330, 14, 29), (0, 451, 15), (330, 29, 44), (15, 451, 30), (330, 44, 59), (30, 451, 45), (330, 59, 74), (45, 451, 60), (330, 74, 89), (60, 451, 75), (330, 89, 104), (75, 451, 90), (330, 104, 119), (90, 451, 105), (330, 119, 134), (105, 451, 120), (330, 134, 149), (120, 451, 135), (330, 149, 164), (135, 451, 150), (330, 164, 179), (150, 451, 165), (330, 179, 194), (165, 451, 180), (330, 194, 209), (180, 451, 195), (330, 209, 224), (195, 451, 210), (330, 224, 239), (210, 451, 225), (330, 239, 254), (225, 451, 240), (330, 254, 269), (240, 451, 255), (330, 269, 284), (255, 451, 270), (330, 284, 299), (270, 451, 285), (330, 299, 314), (285, 451, 300), (330, 314, 329), (300, 451, 315), (330, 329, 345), (315, 451, 331), (330, 345, 360), (331, 451, 346), (330, 360, 375), (346, 451, 361), (330, 375, 390), (361, 451, 376), (330, 390, 405), (376, 451, 391), (330, 405, 420), (391, 451, 406), (330, 420, 435), (406, 451, 421), (330, 435, 450), (421, 451, 436), (330, 450, 466), (436, 451, 452), (330, 466, 481), (452, 451, 467), (476, 475, 8, 9), (474, 473, 6, 7), (472, 471, 4, 5), (470, 469, 2, 3), (481, 480, 13, 14), (468, 467, 0, 1), (479, 478, 11, 12), (477, 476, 9, 10), (475, 474, 7, 8), (473, 472, 5, 6), (471, 470, 3, 4), (330, 481, 14), (469, 468, 1, 2), (480, 479, 12, 13), (467, 451, 0), (478, 477, 10, 11)])
me_circle.use_remesh_preserve_volume = False
me_circle.use_remesh_preserve_attributes = False
me_circle.use_mirror_vertex_groups = False
me_circle.update()
arm_armature = bpy.data.armatures.new('Armature')  # bones are not reproduced

# ---- objects
ob_bob = bpy.data.objects.new('Bob', me_cube_003)
ob_armature = bpy.data.objects.new('Armature', arm_armature)
ob_circle = bpy.data.objects.new('Circle', me_circle)

# ---- transforms, parenting, visibility, modifiers, constraints
ob_bob.parent = ob_armature
ob_bob.matrix_parent_inverse = Matrix(((1.0, 0.0, 0.0, -0.0), (0.0, 1.0, 0.0, -0.0), (0.0, 0.0, 1.0, -4.594), (0.0, 0.0, 0.0, 1.0)))
ob_bob.location = (0.0, 0.0, -4.768e-07)
ob_bob.scale = (0.8911, 0.8911, 0.8911)
ob_bob.lineart.crease_threshold = 0.0
_vg = ob_bob.vertex_groups.new(name='Stomach')
for _i, _w in zip([0, 1, 2, 3, 4, 7, 9, 12, 13, 28, 30, 32, 34, 42, 98, 99, 100, 101, 102, 103, 104, 105, 106, 107, 108, 113, 116, 118, 120, 121, 122, 151, 152, 155, 156, 158, 159, 161, 162, 164, 168, 174, 175, 177, 189, 291, 292, 293, 294, 295, 296, 297, 298, 299, 300, 301, 302, 307, 308, 323, 324, 339, 390, 391, 392, 393, 394, 395, 396, 397, 400, 402, 405, 406, 421, 423, 425, 427, 435, 491, 492, 493, 494, 495, 496, 497, 498, 499, 500, 501, 502, 503, 504, 510, 512, 513, 515, 519, 522, 523, 524, 555, 556, 559, 560, 562, 563, 565, 566, 572, 578, 579, 581, 593, 708, 709, 710, 711, 712, 713, 714, 715, 716, 717, 718, 719, 720, 721, 726, 727, 742, 743, 758, 785, 786, 787, 788, 793, 794, 833, 834, 835, 836, 837], [0.6578, 0.4164, 0.01897, 0.5467, 0.2152, 0.2205, 0.004966, 0.002153, 0.2229, 0.3857, 0.2076, 0.04252, 0.08263, 0.1523, 0.8012, 0.8516, 0.8675, 0.6982, 0.5889, 0.7059, 0.3322, 0.1604, 0.1714, 0.3856, 0.8482, 0.2212, 0.227, 0.0008452, 0.06584, 0.06394, 0.07341, 0.7287, 0.271, 0.06738, 0.07066, 0.7495, 0.3284, 0.2084, 0.005231, 0.0006462, 0.09894, 0.1817, 0.007529, 0.07266, 0.023, 0.7526, 0.8487, 0.8458, 0.8859, 0.7734, 0.7847, 0.83, 0.7719, 0.3038, 0.123, 0.6884, 0.7756, 0.06702, 0.06815, 0.585, 0.8464, 0.02753, 0.7069, 0.6788, 0.8588, 0.6616, 0.3873, 0.02241, 0.5965, 0.2135, 0.2188, 0.004024, 0.0009974, 0.2226, 0.5451, 0.2072, 0.0546, 0.08291, 0.1532, 0.8053, 0.8003, 0.8792, 0.7019, 0.5944, 0.695, 0.3664, 0.1656, 0.2173, 0.388, 0.8528, 0.7879, 0.621, 0.7452, 0.2206, 0.2236, 0.2019, 0.2254, 0.0015, 0.06444, 0.06319, 0.07281, 0.7309, 0.2755, 0.06623, 0.06983, 0.7516, 0.3288, 0.2071, 0.004524, 0.1001, 0.1826, 0.01572, 0.07534, 0.02355, 0.7586, 0.8574, 0.8556, 0.8948, 0.8479, 0.8924, 0.7774, 0.6688, 0.832, 0.8193, 0.307, 0.1418, 0.6933, 0.8167, 0.06592, 0.06685, 0.5879, 0.849, 0.02795, 0.7386, 0.714, 0.854, 0.4171, 0.06593, 0.063, 0.7129, 0.681, 0.8546, 0.847, 0.8728]): _vg.add([_i], _w, 'REPLACE')
_vg = ob_bob.vertex_groups.new(name='Chest')
for _i, _w in zip([1, 4, 5, 6, 7, 8, 9, 10, 11, 12, 13, 15, 16, 17, 26, 27, 29, 30, 67, 69, 72, 73, 78, 79, 80, 81, 82, 98, 99, 100, 101, 102, 103, 104, 108, 109, 110, 111, 112, 113, 114, 115, 116, 117, 118, 119, 120, 121, 122, 123, 124, 125, 126, 127, 128, 129, 130, 147, 148, 149, 150, 151, 153, 154, 155, 156, 157, 160, 161, 162, 163, 164, 165, 238, 243, 246, 253, 255, 256, 261, 262, 263, 264, 265, 266, 291, 292, 293, 294, 295, 296, 297, 298, 301, 302, 303, 304, 305, 306, 307, 308, 309, 310, 311, 312, 321, 322, 324, 325, 326, 327, 328, 329, 366, 370, 376, 377, 378, 390, 391, 392, 394, 397, 398, 399, 400, 401, 402, 403, 404, 405, 406, 408, 409, 410, 419, 420, 422, 423, 460, 462, 465, 466, 471, 472, 473, 474, 475, 491, 492, 493, 494, 495, 496, 497, 501, 505, 506, 507, 508, 509, 510, 511, 512, 513, 514, 515, 516, 517, 518, 519, 520, 521, 522, 523, 524, 525, 527, 528, 529, 530, 531, 532, 549, 550, 551, 552, 553, 554, 555, 557, 558, 559, 560, 561, 564, 565, 566, 567, 568, 569, 642, 643, 644, 655, 659, 666, 668, 670, 675, 676, 677, 678, 679, 680, 708, 709, 710, 711, 712, 713, 714, 715, 716, 717, 720, 721, 722, 723, 724, 725, 726, 727, 729, 730, 731, 740, 741, 743, 744, 745, 746, 747, 748, 785, 787, 789, 790, 791, 792, 793, 794, 795, 796, 797, 798, 808, 810, 817, 833, 834, 835, 836, 837, 838, 839, 840, 841, 842, 843, 844, 845, 846, 847], [0.01908, 0.7302, 0.315, 0.4206, 0.7388, 0.1253, 0.8346, 0.7351, 0.6914, 0.7867, 0.7351, 0.1218, 0.6871, 0.5546, 0.425, 0.5057, 0.6906, 0.7562, 0.1048, 0.02825, 0.01264, 0.09004, 0.0452, 0.09336, 0.0933, 0.1074, 0.03638, 0.1033, 0.1073, 0.09555, 0.2522, 0.02117, 0.2348, 0.007165, 0.2257, 0.4308, 0.5524, 0.4949, 0.373, 0.7285, 0.8711, 0.3055, 0.7208, 0.634, 0.6894, 0.6838, 0.8012, 0.8795, 0.8677, 0.002242, 0.0001374, 0.03376, 0.02228, 0.1413, 0.1491, 0.1223, 0.8495, 0.1707, 0.1797, 0.2148, 0.4578, 0.2382, 0.6858, 0.831, 0.845, 0.8516, 0.2057, 0.2595, 0.7625, 0.8713, 0.6519, 0.8528, 0.4808, 0.01563, 0.03769, 0.05891, 0.03176, 0.002049, 0.06627, 0.01298, 0.02906, 0.03415, 0.05969, 0.09486, 0.1024, 0.1124, 0.1001, 0.08853, 0.1032, 0.05028, 0.0612, 0.02334, 0.04742, 0.2441, 0.222, 0.7446, 0.3208, 0.3244, 0.7492, 0.8297, 0.8093, 0.006565, 0.008471, 0.0494, 0.01418, 0.174, 0.1961, 0.2483, 0.5813, 0.6112, 0.9378, 0.7958, 0.1587, 0.06019, 0.05891, 0.007509, 0.06244, 0.002575, 0.06164, 0.05393, 0.0474, 0.01754, 0.7346, 0.3141, 0.6091, 0.742, 0.4601, 0.8275, 0.5529, 0.7878, 0.8523, 0.738, 0.6781, 0.1174, 0.4628, 0.4335, 0.4411, 0.7947, 0.7583, 0.08663, 0.01961, 0.005737, 0.08797, 0.03178, 0.09026, 0.08542, 0.08992, 0.03106, 0.1018, 0.1053, 0.09438, 0.2505, 0.01957, 0.2327, 0.006074, 0.2242, 0.6968, 0.4179, 0.2141, 0.5167, 0.3763, 0.7322, 0.715, 0.7448, 0.7737, 0.7915, 0.7246, 0.8907, 0.7336, 0.733, 0.8893, 0.876, 0.8389, 0.8061, 0.8813, 0.8696, 9.9e-07, 0.04788, 0.02587, 0.261, 0.5449, 0.5913, 0.02816, 0.1677, 0.1716, 0.1811, 0.2364, 0.4317, 0.2916, 0.2368, 0.7837, 0.8993, 0.8483, 0.8544, 0.1582, 0.2579, 0.7646, 0.8669, 0.6399, 0.8547, 0.3327, 0.08925, 0.011, 0.01433, 0.03476, 0.05285, 0.02083, 0.0912, 0.05629, 0.009264, 0.02264, 0.02296, 0.05689, 0.09012, 0.08995, 0.1107, 0.09857, 0.09057, 0.1021, 0.08762, 0.1025, 0.04871, 0.0598, 0.02247, 0.04599, 0.2423, 0.2201, 0.4943, 0.4529, 0.7493, 0.7477, 0.8336, 0.8136, 0.1415, 0.06609, 0.01456, 0.1699, 0.1776, 0.2473, 0.5838, 0.6056, 0.9032, 0.7766, 0.1566, 0.2348, 0.2398, 0.608, 0.6591, 0.8053, 0.9656, 0.8843, 0.8911, 0.155, 0.1489, 0.05193, 0.05666, 0.0547, 0.03804, 0.0541, 0.0604, 0.05288, 0.02439, 0.04078, 0.0466, 0.1657, 0.07277, 0.3542, 0.2612, 0.2135, 0.1899, 0.3543, 0.3335, 0.5221, 0.1415]): _vg.add([_i], _w, 'REPLACE')
_vg = ob_bob.vertex_groups.new(name='Neck')
for _i, _w in zip([5, 6, 10, 26, 27, 29, 67, 68, 69, 70, 71, 72, 73, 76, 77, 78, 79, 80, 81, 82, 92, 109, 110, 111, 112, 114, 147, 148, 149, 150, 157, 160, 163, 165, 238, 243, 246, 247, 248, 249, 250, 251, 252, 253, 254, 255, 256, 257, 258, 259, 260, 261, 262, 263, 264, 265, 266, 285, 303, 304, 321, 322, 325, 326, 329, 366, 367, 370, 372, 373, 374, 375, 376, 377, 378, 398, 399, 403, 419, 420, 422, 460, 461, 462, 463, 464, 465, 466, 469, 470, 471, 472, 473, 474, 475, 485, 505, 506, 507, 508, 509, 511, 514, 516, 549, 550, 551, 552, 553, 554, 561, 564, 567, 569, 642, 643, 644, 646, 655, 656, 659, 660, 661, 662, 663, 664, 665, 666, 667, 668, 669, 670, 671, 672, 673, 674, 675, 676, 677, 678, 679, 680, 722, 723, 740, 741, 744, 745, 748, 789, 790, 795, 796, 797, 798, 799, 800, 808, 809, 810, 812, 813, 814, 815, 816, 817, 818, 838, 840, 841, 842, 843, 845, 846, 847], [0.4726, 0.01102, 0.05574, 0.2342, 0.2151, 0.02785, 0.2644, 0.02867, 0.1833, 0.05811, 0.03684, 0.09798, 0.3799, 0.07374, 0.08118, 0.164, 0.4593, 0.5071, 0.2992, 0.2121, 0.0003717, 0.2858, 0.08097, 0.09218, 0.3141, 0.004468, 0.5397, 0.5314, 0.4381, 0.2138, 0.4291, 0.5234, 0.06246, 0.262, 0.1015, 0.2029, 0.2926, 0.02586, 0.06864, 0.06579, 0.003047, 0.03905, 0.04712, 0.1349, 0.07877, 0.1179, 0.2052, 0.03348, 0.08588, 0.03742, 0.07555, 0.1512, 0.1945, 0.1653, 0.2927, 0.4899, 0.4344, 4.664e-06, 0.098, 0.05808, 0.5408, 0.4923, 0.2438, 0.1147, 0.5315, 0.1701, 0.06403, 0.3005, 0.03729, 0.03659, 0.01443, 0.06445, 0.1107, 0.2461, 0.1261, 0.4805, 0.02373, 0.05643, 0.2452, 0.2868, 0.04299, 0.2818, 0.02938, 0.1862, 0.05892, 0.03811, 0.1006, 0.3821, 0.07395, 0.08104, 0.1694, 0.4673, 0.5264, 0.3175, 0.2137, 0.0001689, 0.06493, 0.2899, 0.0858, 0.1172, 0.3197, 0.005363, 0.0004434, 0.0507, 0.5493, 0.5525, 0.4791, 0.5481, 0.2484, 0.4746, 0.4815, 0.529, 0.06258, 0.4155, 0.2819, 0.1034, 0.1034, 0.02483, 0.2032, 0.09442, 0.2997, 0.02644, 0.06936, 0.06702, 0.003606, 0.03901, 0.04864, 0.1391, 0.08036, 0.4869, 0.119, 0.2142, 0.03323, 0.08571, 0.0371, 0.07554, 0.1516, 0.1964, 0.1694, 0.2958, 0.5029, 0.4549, 0.1, 0.07014, 0.5548, 0.5215, 0.2449, 0.1461, 0.5373, 0.2464, 0.166, 0.5637, 0.4924, 0.1773, 0.1789, 0.06476, 0.06294, 0.3055, 0.03601, 0.2191, 0.037, 0.03686, 0.01511, 0.06572, 0.1129, 0.2546, 0.1266, 0.0429, 0.0929, 0.05001, 0.04645, 0.06435, 0.07797, 0.03507, 0.02145]): _vg.add([_i], _w, 'REPLACE')
_vg = ob_bob.vertex_groups.new(name='Head')
for _i, _w in zip([5, 26, 27, 67, 68, 69, 70, 71, 72, 73, 74, 75, 76, 77, 78, 79, 80, 81, 82, 83, 84, 85, 86, 87, 88, 89, 90, 91, 92, 93, 94, 95, 96, 97, 109, 110, 111, 112, 147, 148, 149, 150, 157, 160, 165, 238, 239, 240, 241, 242, 243, 244, 245, 246, 247, 248, 249, 250, 251, 252, 253, 254, 255, 256, 257, 258, 259, 260, 261, 262, 263, 264, 265, 266, 267, 268, 269, 270, 271, 272, 273, 274, 275, 276, 277, 278, 279, 280, 281, 282, 283, 284, 285, 286, 287, 288, 289, 290, 304, 321, 322, 325, 326, 329, 366, 367, 368, 369, 370, 371, 372, 373, 374, 375, 376, 377, 378, 379, 380, 381, 382, 383, 384, 385, 386, 387, 388, 389, 398, 419, 420, 460, 461, 462, 463, 464, 465, 466, 467, 468, 469, 470, 471, 472, 473, 474, 475, 476, 477, 478, 479, 480, 481, 482, 483, 484, 485, 486, 487, 488, 489, 490, 506, 507, 508, 509, 549, 550, 551, 552, 553, 554, 561, 564, 569, 642, 643, 644, 645, 646, 647, 648, 649, 650, 651, 652, 653, 654, 655, 656, 657, 658, 659, 660, 661, 662, 663, 664, 665, 666, 667, 668, 669, 670, 671, 672, 673, 674, 675, 676, 677, 678, 679, 680, 681, 682, 683, 684, 685, 686, 687, 688, 689, 690, 691, 692, 693, 694, 695, 696, 697, 698, 699, 700, 701, 702, 703, 704, 705, 706, 707, 723, 740, 741, 744, 745, 748, 789, 790, 795, 796, 797, 798, 799, 800, 801, 802, 803, 804, 805, 806, 807, 808, 809, 810, 811, 812, 813, 814, 815, 816, 817, 818, 819, 820, 821, 822, 823, 824, 825, 826, 827, 828, 829, 830, 831, 832, 838, 840, 842, 843, 845, 846, 847], [0.1074, 0.08529, 0.1096, 0.5978, 0.9445, 0.7597, 0.9201, 0.9387, 0.8597, 0.5011, 0.9713, 0.9695, 0.9031, 0.895, 0.7698, 0.4106, 0.3518, 0.5545, 0.7265, 0.9991, 0.9914, 0.9975, 0.9923, 0.9981, 0.9984, 0.9993, 0.9947, 0.9692, 0.9669, 0.9781, 0.9977, 0.9913, 0.994, 0.9982, 0.02676, 0.006232, 0.03706, 0.09011, 0.2265, 0.1894, 0.2693, 0.09603, 0.3062, 0.151, 0.1394, 0.8546, 0.9682, 0.9995, 0.9844, 0.9918, 0.7378, 0.9676, 0.9833, 0.6202, 0.9483, 0.9073, 0.9065, 0.9629, 0.9414, 0.9321, 0.809, 0.89, 0.8447, 0.704, 0.9463, 0.8894, 0.9434, 0.9016, 0.8046, 0.7482, 0.7751, 0.6234, 0.3696, 0.4172, 0.9985, 0.991, 0.9994, 0.9974, 0.9994, 0.9987, 0.9988, 0.9977, 0.9954, 0.9981, 0.9917, 0.993, 0.9963, 0.9836, 0.9878, 0.9989, 0.998, 0.9733, 0.9667, 0.9816, 0.9822, 0.9989, 0.9957, 0.9969, 0.002591, 0.196, 0.2176, 0.05135, 0.05302, 0.2637, 0.7497, 0.909, 0.9971, 0.9997, 0.6127, 0.9828, 0.9431, 0.9421, 0.9554, 0.9092, 0.8488, 0.6649, 0.8363, 0.9957, 0.9983, 0.9953, 0.999, 0.9961, 0.9826, 0.9965, 0.9854, 0.9898, 0.9987, 0.9991, 0.1043, 0.08092, 0.1066, 0.6001, 0.9448, 0.7627, 0.9216, 0.9394, 0.861, 0.5022, 0.9716, 0.97, 0.9052, 0.8967, 0.7724, 0.4077, 0.3439, 0.5559, 0.7289, 0.9991, 0.9915, 0.9975, 0.9924, 0.9981, 0.9984, 0.9993, 0.9947, 0.97, 0.9677, 0.9785, 0.9978, 0.9915, 0.9941, 0.9982, 0.02395, 0.003547, 0.03463, 0.08653, 0.2226, 0.1816, 0.2653, 0.1665, 0.09244, 0.1628, 0.3034, 0.149, 0.1369, 0.6022, 0.8553, 0.8537, 0.9684, 0.9475, 0.9837, 0.9995, 0.9986, 0.9998, 0.9846, 0.9918, 0.998, 0.9715, 0.7397, 0.88, 0.9684, 0.9836, 0.6214, 0.9495, 0.9092, 0.9073, 0.9634, 0.9427, 0.9331, 0.8112, 0.8916, 0.3977, 0.8474, 0.7065, 0.9469, 0.8905, 0.9444, 0.9036, 0.807, 0.7509, 0.7778, 0.6246, 0.3643, 0.4121, 0.9953, 0.9921, 0.9985, 0.9912, 0.9994, 0.9974, 0.9994, 0.9987, 0.9988, 0.9977, 0.9955, 0.9981, 0.9919, 0.9931, 0.9964, 0.984, 0.988, 0.9989, 0.9981, 0.9997, 0.9738, 0.9675, 0.9818, 0.9826, 0.9989, 0.9957, 0.9969, 0.0009011, 0.1902, 0.2111, 0.05029, 0.05183, 0.2618, 0.05981, 0.0615, 0.2449, 0.3181, 0.7517, 0.7465, 0.9094, 0.9112, 0.9714, 0.9972, 0.9975, 0.9996, 1.0, 0.9991, 0.9849, 0.6141, 0.9451, 0.7235, 0.9831, 0.9443, 0.9435, 0.9563, 0.9103, 0.8513, 0.6667, 0.8389, 0.9911, 0.9957, 0.9959, 0.9983, 0.9954, 0.999, 0.9962, 0.9831, 0.9966, 0.9858, 0.9899, 0.9987, 0.9991, 0.9993, 0.001774, 0.001774, 0.0008868, 0.00266, 0.002224, 0.0004506, 0.0008868]): _vg.add([_i], _w, 'REPLACE')
_vg = ob_bob.vertex_groups.new(name='Bicep.l')
for _i, _w in zip([4, 5, 6, 8, 9, 10, 11, 12, 15, 16, 17, 19, 26, 27, 29, 47, 49, 50, 67, 79, 80, 81, 109, 110, 111, 112, 114, 115, 116, 117, 118, 119, 120, 121, 122, 123, 124, 125, 126, 127, 128, 129, 130, 136, 137, 147, 148, 149, 150, 153, 154, 155, 156, 157, 160, 162, 163, 164, 165, 198, 201, 202, 203, 204, 205, 246, 265, 266, 303, 304, 305, 306, 307, 308, 309, 310, 311, 312, 321, 322, 325, 326, 327, 328, 329, 346, 347, 348, 349, 370, 422, 505, 516, 519, 520, 554, 567, 568, 746, 747, 789, 790, 791, 792], [0.01171, 0.09531, 0.5138, 0.859, 0.1461, 0.5598, 0.3633, 0.1665, 0.8578, 0.9485, 0.9347, 0.8529, 0.2529, 0.1576, 0.2704, 0.9048, 0.8648, 0.9478, 0.002391, 0.01497, 0.04142, 0.01818, 0.2505, 0.7139, 0.3524, 0.2173, 0.809, 0.7043, 0.01329, 0.7171, 0.2778, 0.3098, 0.1224, 0.02709, 0.03093, 0.986, 0.9661, 0.9217, 0.9349, 0.8812, 0.8261, 0.8784, 0.9407, 0.875, 0.8808, 0.05649, 0.09666, 0.07075, 0.225, 0.3304, 0.3284, 0.07344, 0.06221, 0.04804, 0.05186, 0.1002, 0.2362, 0.08893, 0.1011, 0.9329, 0.8306, 0.08512, 0.1225, 0.1129, 0.02171, 0.003125, 0.0356, 0.03591, 0.6819, 0.6398, 0.6476, 0.7141, 0.0904, 0.1111, 0.9823, 0.9457, 0.9075, 0.9438, 0.08513, 0.08977, 0.09912, 0.1965, 0.1855, 0.1652, 0.02272, 0.04559, 0.1065, 0.09332, 0.1227, 0.001811, 0.00824, 0.112, 0.08536, 0.03163, 0.04312, 0.02119, 0.05385, 0.0002453, 0.001687, 0.03361, 0.03652, 0.06112, 0.08336, 0.06874]): _vg.add([_i], _w, 'REPLACE')
_vg = ob_bob.vertex_groups.new(name='Forearm.l')
for _i, _w in zip([14, 18, 19, 20, 21, 22, 23, 24, 25, 47, 48, 49, 50, 51, 52, 53, 54, 125, 126, 131, 132, 133, 134, 135, 136, 137, 138, 139, 140, 141, 142, 143, 144, 145, 146, 198, 199, 200, 201, 202, 203, 204, 205, 206, 207, 208, 209, 210, 211, 212, 213, 311, 313, 314, 315, 316, 317, 318, 319, 320, 346, 347, 348, 349, 350, 351, 352, 353], [0.9943, 0.9999, 0.137, 0.9895, 0.9966, 1.0, 0.9996, 0.9999, 0.9998, 0.09169, 0.9861, 0.1284, 0.05125, 1.0, 1.0, 1.0, 1.0, 0.01433, 0.003717, 0.9994, 0.9995, 0.9981, 0.999, 0.9966, 0.119, 0.1128, 0.9861, 0.9999, 1.0, 0.9999, 1.0, 0.9999, 0.9999, 0.9996, 0.9997, 0.06581, 0.9912, 0.9898, 0.1587, 0.9145, 0.8761, 0.8861, 0.964, 1.0, 1.0, 1.0, 1.0, 1.0, 1.0, 1.0, 1.0, 0.02835, 0.9995, 0.9984, 0.9985, 0.9993, 1.0, 0.9999, 0.9999, 1.0, 0.9521, 0.8927, 0.906, 0.876, 1.0, 1.0, 1.0, 1.0]): _vg.add([_i], _w, 'REPLACE')
_vg = ob_bob.vertex_groups.new(name='Thigh.l')
for _i, _w in zip([0, 1, 2, 3, 28, 32, 34, 35, 36, 37, 38, 39, 40, 41, 42, 43, 98, 99, 100, 101, 102, 103, 104, 105, 106, 107, 108, 152, 158, 159, 168, 174, 175, 177, 178, 179, 180, 181, 182, 183, 184, 185, 186, 187, 188, 189, 190, 191, 192, 193, 196, 291, 292, 293, 294, 295, 296, 297, 298, 299, 300, 301, 302, 323, 324, 334, 335, 336, 337, 338, 339, 340, 341, 343, 344, 390, 391, 392, 396, 421, 499, 502, 503, 504, 556, 562, 563, 578, 581, 710, 711, 713, 716, 717, 742, 760, 786, 787, 788, 835, 836, 837], [0.1679, 0.3369, 0.125, 0.336, 0.5529, 0.9381, 0.8991, 0.0, 0.9657, 0.05997, 0.08195, 0.983, 0.9917, 0.9851, 0.6944, 0.1605, 0.08111, 0.181, 0.1489, 0.02001, 0.2573, 0.07598, 0.4663, 0.4198, 0.7041, 0.1792, 0.06238, 0.5807, 0.07781, 0.5447, 0.1103, 0.5444, 0.9175, 0.8931, 0.7677, 0.8525, 0.8918, 0.9014, 0.9708, 0.9678, 0.9924, 0.9887, 0.508, 0.9886, 0.9782, 0.9545, 0.1432, 0.04723, 0.0693, 0.02902, 0.09748, 0.124, 0.1902, 0.0409, 0.09444, 0.1566, 0.3354, 0.0982, 0.2882, 0.1847, 0.5271, 0.05312, 0.07789, 0.05209, 0.02992, 0.8612, 0.8518, 0.8565, 0.9234, 0.9724, 0.9513, 1.0, 0.9816, 0.007483, 0.4567, 0.2202, 0.354, 0.1784, 0.109, 0.03502, 0.02958, 0.07312, 0.1929, 0.1108, 0.1484, 0.0526, 0.0432, 0.0, 0.01732, 0.001528, 0.05804, 0.01648, 0.01816, 0.01644, 0.03494, 0.0, 0.0, 0.0009251, 0.2927, 0.05387, 0.1116, 0.06373]): _vg.add([_i], _w, 'REPLACE')
_vg = ob_bob.vertex_groups.new(name='Shin.l')
for _i, _w in zip([31, 33, 35, 36, 37, 38, 43, 44, 45, 46, 55, 57, 58, 61, 62, 65, 66, 166, 167, 169, 170, 171, 172, 173, 176, 178, 179, 180, 181, 190, 191, 192, 193, 194, 195, 196, 197, 214, 216, 217, 218, 219, 220, 221, 225, 229, 231, 233, 234, 236, 237, 330, 331, 332, 333, 334, 335, 336, 337, 342, 343, 344, 345, 354, 357, 361, 363, 365], [0.7805, 0.1747, 0.8856, 0.001004, 0.9387, 0.9161, 0.8329, 0.829, 0.8385, 0.9165, 0.04185, 0.2179, 0.03635, 0.07766, 0.06771, 0.01199, 0.06709, 0.8316, 0.8273, 0.849, 0.5623, 0.1244, 0.3963, 0.1476, 0.789, 0.1094, 0.1448, 0.06489, 0.09785, 0.8517, 0.9318, 0.9293, 0.839, 0.9337, 0.9505, 0.9763, 0.9784, 0.09098, 0.1358, 0.0456, 0.0163, 0.08071, 0.0804, 0.1496, 0.02141, 0.07204, 0.0193, 0.03247, 0.004864, 0.04901, 0.112, 0.2048, 0.1497, 0.2239, 0.2545, 0.1365, 0.05417, 0.1413, 0.07613, 0.9512, 0.9693, 0.9771, 0.9345, 0.04892, 0.1045, 0.006808, 0.007359, 0.0534]): _vg.add([_i], _w, 'REPLACE')
_vg = ob_bob.vertex_groups.new(name='Foot.l')
for _i, _w in zip([33, 44, 45, 46, 55, 56, 57, 59, 60, 61, 62, 63, 64, 65, 66, 167, 169, 170, 171, 172, 176, 214, 215, 216, 217, 218, 219, 220, 221, 222, 223, 224, 225, 226, 227, 228, 229, 230, 231, 232, 233, 234, 235, 236, 237, 331, 332, 333, 354, 355, 356, 357, 358, 359, 360, 361, 362, 363, 364, 365], [0.7532, 0.07801, 0.1527, 0.02607, 0.9016, 0.9929, 0.6378, 0.8674, 0.9993, 0.82, 0.1283, 0.887, 0.9961, 0.8188, 0.09502, 0.144, 0.1388, 0.2723, 0.8648, 0.4183, 0.02121, 0.8701, 0.9996, 0.7668, 0.05141, 0.9579, 0.04587, 0.8864, 0.1228, 0.8724, 0.985, 0.8238, 0.1718, 0.9978, 0.1417, 0.9893, 0.1544, 0.99, 0.1025, 0.9802, 0.1686, 0.8914, 0.9975, 0.821, 0.1573, 0.8306, 0.7225, 0.0857, 0.08192, 1.003, 0.9883, 0.1399, 0.2705, 0.9698, 0.9595, 0.2793, 0.9926, 0.1221, 0.9829, 0.1627]): _vg.add([_i], _w, 'REPLACE')
_vg = ob_bob.vertex_groups.new(name='footIK.l')
for _i, _w in zip([31, 33, 44, 46, 55, 57, 58, 59, 61, 62, 63, 65, 66, 166, 167, 170, 172, 173, 176, 194, 214, 216, 217, 219, 220, 221, 222, 224, 225, 227, 229, 231, 233, 234, 236, 237, 330, 332, 333, 342, 345, 354, 357, 358, 359, 360, 361, 363, 365], [0.2026, 0.07205, 0.08958, 0.03861, 0.05243, 0.1439, 0.9365, 0.124, 0.1022, 0.804, 0.09597, 0.1501, 0.8378, 0.1543, 0.004001, 0.1651, 0.1846, 0.8363, 0.1703, 0.02423, 0.02777, 0.0972, 0.9007, 0.8712, 0.01604, 0.727, 0.1155, 0.1562, 0.7925, 0.8339, 0.7733, 0.8628, 0.79, 0.08118, 0.1294, 0.7306, 0.7781, 0.05315, 0.6586, 0.004828, 0.01564, 0.8685, 0.7552, 0.7117, 0.003293, 0.02058, 0.6923, 0.8492, 0.7838]): _vg.add([_i], _w, 'REPLACE')
_vg = ob_bob.vertex_groups.new(name='Bicep.r')
for _i, _w in zip([29, 163, 327, 328, 397, 398, 399, 401, 402, 403, 404, 405, 408, 409, 410, 412, 419, 420, 422, 440, 442, 443, 472, 473, 474, 505, 506, 507, 508, 509, 511, 514, 515, 516, 517, 518, 519, 520, 521, 522, 523, 524, 525, 526, 527, 528, 529, 530, 531, 532, 538, 539, 549, 550, 551, 553, 554, 557, 558, 559, 560, 561, 564, 566, 567, 568, 569, 602, 605, 606, 607, 608, 609, 679, 680, 722, 723, 724, 725, 726, 727, 728, 729, 730, 731, 740, 741, 744, 745, 746, 747, 748, 765, 766, 767, 768, 789, 790, 791, 792, 838, 839, 840, 841, 842, 843, 844, 845, 846, 847], [0.008013, 0.05365, 0.001417, 0.03314, 0.009257, 0.09141, 0.5119, 0.8582, 0.1439, 0.5581, 0.3592, 0.1639, 0.8573, 0.9482, 0.9344, 0.8528, 0.2465, 0.1536, 0.2678, 0.9048, 0.8648, 0.9478, 0.01091, 0.03466, 0.014, 0.1111, 0.2461, 0.7118, 0.3491, 0.2124, 0.8081, 0.7031, 0.01102, 0.08448, 0.7154, 0.2746, 0.03047, 0.04176, 0.3064, 0.1194, 0.02499, 0.02887, 0.986, 0.966, 0.9215, 0.9346, 0.8807, 0.8254, 0.8779, 0.9404, 0.875, 0.8808, 0.05365, 0.09168, 0.06759, 0.2201, 0.01945, 0.3279, 0.3257, 0.07157, 0.06067, 0.04353, 0.04929, 0.09855, 0.2342, 0.08737, 0.09807, 0.9329, 0.8306, 0.08511, 0.1225, 0.1129, 0.02171, 0.03, 0.03029, 0.6799, 0.638, 0.6461, 0.7129, 0.08821, 0.1086, 0.9823, 0.9455, 0.9073, 0.9436, 0.0812, 0.08561, 0.0964, 0.1933, 0.1834, 0.1634, 0.01899, 0.04559, 0.1065, 0.09332, 0.1227, 0.03433, 0.06014, 0.08253, 0.068, 0.83, 0.9443, 0.6958, 0.8101, 0.8201, 0.7709, 0.913, 0.6749, 0.7579, 0.8891]): _vg.add([_i], _w, 'REPLACE')
_vg = ob_bob.vertex_groups.new(name='Forearm.r')
for _i, _w in zip([407, 411, 412, 413, 414, 415, 416, 417, 418, 440, 441, 442, 443, 444, 445, 446, 447, 527, 528, 533, 534, 535, 536, 537, 538, 539, 540, 541, 542, 543, 544, 545, 546, 547, 548, 602, 603, 604, 605, 606, 607, 608, 609, 610, 611, 612, 613, 614, 615, 616, 617, 730, 732, 733, 734, 735, 736, 737, 738, 739, 765, 766, 767, 768, 769, 770, 771, 772], [0.9943, 0.9999, 0.137, 0.9895, 0.9966, 1.0, 0.9996, 0.9999, 0.9998, 0.09169, 0.9861, 0.1284, 0.05125, 1.0, 1.0, 1.0, 1.0, 0.01433, 0.003714, 0.9994, 0.9995, 0.9981, 0.999, 0.9966, 0.119, 0.1128, 0.9861, 0.9999, 1.0, 0.9999, 1.0, 0.9999, 0.9999, 0.9996, 0.9997, 0.06581, 0.9912, 0.9898, 0.1587, 0.9145, 0.8761, 0.8861, 0.964, 1.0, 1.0, 1.0, 1.0, 1.0, 1.0, 1.0, 1.0, 0.02835, 0.9995, 0.9984, 0.9985, 0.9993, 1.0, 0.9999, 0.9999, 1.0, 0.9521, 0.8927, 0.906, 0.876, 1.0, 1.0, 1.0, 1.0]): _vg.add([_i], _w, 'REPLACE')
_vg = ob_bob.vertex_groups.new(name='Thigh.r')
for _i, _w in zip([3, 28, 106, 152, 158, 159, 177, 294, 297, 298, 323, 392, 393, 394, 395, 396, 421, 425, 427, 428, 429, 430, 431, 432, 433, 434, 435, 436, 444, 491, 492, 493, 494, 495, 496, 497, 498, 499, 500, 501, 502, 503, 504, 556, 562, 563, 572, 578, 579, 581, 582, 583, 584, 585, 586, 587, 588, 589, 590, 591, 592, 593, 594, 595, 596, 597, 708, 709, 710, 711, 712, 713, 714, 715, 716, 717, 718, 719, 720, 721, 742, 743, 753, 754, 755, 756, 757, 758, 759, 760, 786, 788, 833, 834, 835, 836, 837], [0.09727, 0.02484, 0.02474, 0.1432, 0.05748, 0.0623, 0.01499, 0.005798, 0.01751, 0.007355, 0.06412, 0.0539, 0.2903, 0.4518, 0.2867, 0.0, 0.1073, 0.04379, 0.8986, 0.1096, 0.9656, 0.05997, 0.08195, 0.983, 0.8666, 0.9851, 0.8295, 0.1604, 0.0, 0.07859, 0.1732, 0.1235, 0.01678, 0.354, 0.07123, 0.3394, 0.4794, 4.058e-06, 0.5765, 0.05341, 0.09718, 0.003291, 0.1269, 0.3165, 0.1742, 0.6075, 0.8896, 0.7937, 0.667, 0.6343, 0.8895, 0.8525, 0.9349, 0.9014, 0.9708, 0.9677, 0.9923, 0.9886, 0.9874, 0.6114, 0.9781, 0.9543, 0.1432, 0.06621, 0.0693, 0.154, 0.1199, 0.1734, 0.0002667, 0.0454, 0.03816, 0.07687, 0.1535, 0.3254, 0.09638, 0.2523, 0.6667, 0.0, 0.05051, 0.07031, 0.3431, 0.01696, 0.8612, 0.9456, 0.8565, 0.9235, 0.972, 0.9511, 0.5002, 0.856, 0.1396, 0.0, 0.2155, 0.3106, 0.053, 0.04304, 0.03284]): _vg.add([_i], _w, 'REPLACE')
_vg = ob_bob.vertex_groups.new(name='Shin.r')
for _i, _w in zip([424, 426, 428, 429, 430, 431, 436, 437, 438, 439, 448, 450, 451, 454, 455, 458, 459, 570, 571, 573, 574, 575, 576, 577, 580, 582, 583, 584, 585, 594, 595, 596, 597, 598, 599, 600, 601, 618, 620, 621, 622, 623, 624, 625, 629, 633, 635, 637, 638, 640, 641, 749, 750, 751, 752, 753, 754, 755, 756, 761, 762, 763, 764, 773, 776, 780, 782, 784], [0.7805, 0.1747, 0.8856, 0.001004, 0.9387, 0.9161, 0.8329, 0.829, 0.8385, 0.9165, 0.04185, 0.2179, 0.03635, 0.07766, 0.06771, 0.01199, 0.06709, 0.8316, 0.8273, 0.849, 0.5623, 0.1244, 0.3963, 0.1476, 0.789, 0.1094, 0.1448, 0.06489, 0.09785, 0.8517, 0.9318, 0.9293, 0.839, 0.9337, 0.9505, 0.9763, 0.9784, 0.09098, 0.1358, 0.0456, 0.0163, 0.08071, 0.0804, 0.1496, 0.02141, 0.07204, 0.0193, 0.03247, 0.004864, 0.04901, 0.112, 0.2048, 0.1497, 0.2239, 0.2545, 0.1365, 0.05417, 0.1413, 0.07613, 0.9512, 0.9693, 0.9771, 0.9345, 0.04892, 0.1045, 0.006808, 0.007359, 0.0534]): _vg.add([_i], _w, 'REPLACE')
_vg = ob_bob.vertex_groups.new(name='Foot.r')
for _i, _w in zip([426, 437, 438, 439, 448, 449, 450, 452, 453, 454, 455, 456, 457, 458, 459, 571, 573, 574, 575, 576, 580, 618, 619, 620, 621, 622, 623, 624, 625, 626, 627, 628, 629, 630, 631, 632, 633, 634, 635, 636, 637, 638, 639, 640, 641, 750, 751, 752, 773, 774, 775, 776, 777, 778, 779, 780, 781, 782, 783, 784], [0.7532, 0.07801, 0.1527, 0.02607, 0.9016, 0.9929, 0.6378, 0.8674, 0.9993, 0.82, 0.1283, 0.887, 0.9961, 0.8188, 0.09502, 0.144, 0.1388, 0.2723, 0.8648, 0.4183, 0.02121, 0.8701, 0.9996, 0.7668, 0.05141, 0.9579, 0.04587, 0.8864, 0.1228, 0.8724, 0.985, 0.8238, 0.1718, 0.9978, 0.1417, 0.9893, 0.1544, 0.99, 0.1025, 0.9802, 0.1686, 0.8914, 0.9975, 0.821, 0.1573, 0.8306, 0.7225, 0.0857, 0.08192, 1.003, 0.9883, 0.1399, 0.2705, 0.9698, 0.9595, 0.2793, 0.9926, 0.1221, 0.9829, 0.1627]): _vg.add([_i], _w, 'REPLACE')
_vg = ob_bob.vertex_groups.new(name='footIK.r')
for _i, _w in zip([424, 426, 437, 439, 448, 450, 451, 452, 454, 455, 456, 458, 459, 570, 571, 574, 576, 577, 580, 598, 618, 620, 621, 623, 624, 625, 626, 628, 629, 631, 633, 635, 637, 638, 640, 641, 749, 751, 752, 761, 764, 773, 776, 777, 778, 779, 780, 782, 784], [0.2026, 0.07205, 0.08958, 0.03861, 0.05243, 0.1439, 0.9365, 0.124, 0.1022, 0.804, 0.09597, 0.1501, 0.8378, 0.1543, 0.004001, 0.1651, 0.1846, 0.8363, 0.1703, 0.02423, 0.02777, 0.0972, 0.9007, 0.8712, 0.01604, 0.727, 0.1155, 0.1562, 0.7925, 0.8339, 0.7733, 0.8628, 0.79, 0.08118, 0.1294, 0.7306, 0.7781, 0.05315, 0.6586, 0.004828, 0.01564, 0.8685, 0.7552, 0.7117, 0.003293, 0.02058, 0.6923, 0.8492, 0.7838]): _vg.add([_i], _w, 'REPLACE')
_m = ob_bob.modifiers.new('Armature', 'ARMATURE')
_m.object = ob_armature
ob_armature.location = (0.0, 0.0, 4.594)
ob_armature.show_in_front = True
ob_armature.lineart.crease_threshold = 0.0
ob_circle.location = (0.0, 0.0, 0.0)
ob_circle.lineart.crease_threshold = 0.0

# ---- collection membership
col_collection_1.objects.link(ob_bob)
col_collection_11.objects.link(ob_armature)
col_collection_12.objects.link(ob_circle)

# ---- scene / render settings (as saved in the file)
scene.frame_start = 1; scene.frame_end = 120; scene.frame_set(20)
scene.render.engine = 'BLENDER_EEVEE_NEXT'
scene.render.image_settings.color_mode = 'RGB'
scene.render.image_settings.compression = 90
scene.render.resolution_percentage = 50
scene.render.dither_intensity = 0.0
scene.render.bake_margin = 2
scene.render.bake_bias = 0.0
scene.cycles.feature_set = 'EXPERIMENTAL'
scene.cycles.use_denoising = False
scene.cycles.samples = 10
scene.cycles.sampling_pattern = 'TABULATED_SOBOL'
scene.cycles.light_sampling_threshold = 0.0
scene.cycles.use_adaptive_sampling = False
scene.cycles.use_light_tree = False
scene.cycles.blur_glossy = 0.0
scene.cycles.volume_bounces = 1
scene.cycles.pixel_filter_type = 'GAUSSIAN'
scene.cycles.sample_clamp_indirect = 0.0
scene.view_settings.view_transform = 'Standard'
bpy.context.view_layer.update()

# ---- added for rendering (the .blend has no active camera and no usable light): camera, sun
cam_auto = bpy.data.cameras.new('AutoCamera')
cam_auto.lens = 50.0
cam_auto.sensor_width = 36.0
cam_auto.clip_end = 1000.0
ob_auto_camera = bpy.data.objects.new('AutoCamera', cam_auto)
scene.collection.objects.link(ob_auto_camera)
ob_auto_camera.location = (10.515, -13.5278, 13.3706)
ob_auto_camera.rotation_euler = (1.09748, -7.21219e-08, 0.694738)
scene.camera = ob_auto_camera
light_auto_sun = bpy.data.lights.new('AutoSun', 'SUN')
light_auto_sun.energy = 3.0
light_auto_sun.angle = 0.0523599
ob_auto_sun = bpy.data.objects.new('AutoSun', light_auto_sun)
scene.collection.objects.link(ob_auto_sun)
ob_auto_sun.rotation_euler = (0.872665, 0.174533, 0.523599)
bpy.context.view_layer.update()
